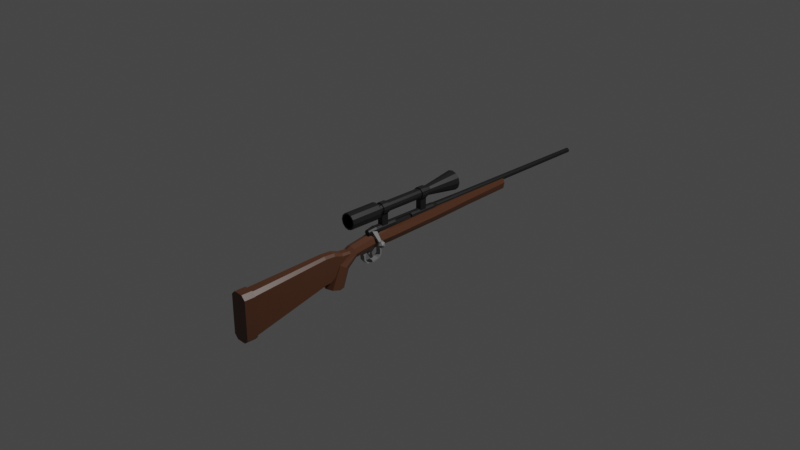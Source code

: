 # Source: SniperRifle_01.blend  (saved by Blender 2.90.8; exported with 4.5.12 LTS)
import bpy
from mathutils import Matrix  # noqa: F401  (used for matrix-valued properties, if any)

bpy.ops.wm.read_factory_settings(use_empty=True)
scene = bpy.context.scene
scene.name = 'Scene'

# ---- collections
col_collection = bpy.data.collections.new('Collection'); scene.collection.children.link(col_collection)

# ---- materials (node trees are filled in below, after node groups)
mat_brown_sniper01 = bpy.data.materials.new('Brown_Sniper01')
mat_brown_sniper01.alpha_threshold = 0.0
mat_brown_sniper01.use_transparent_shadow = False
mat_brown_sniper01.line_color = (0.0, 0.0, 0.0, 1.0)
mat_black_sniper01 = bpy.data.materials.new('Black_sniper01')
mat_black_sniper01.use_transparent_shadow = False
mat_gray_sniper_01 = bpy.data.materials.new('Gray_Sniper_01')
mat_gray_sniper_01.use_transparent_shadow = False
mat_white_sniper01 = bpy.data.materials.new('White_Sniper01')
mat_white_sniper01.use_transparent_shadow = False

# ---- material node trees
mat_brown_sniper01.use_nodes = True; mat_brown_sniper01.node_tree.nodes.clear()
_N = mat_brown_sniper01.node_tree.nodes; _L = mat_brown_sniper01.node_tree.links
n0 = _N.new('ShaderNodeOutputMaterial'); n0.name = 'Material Output'; n0.location = (300, 300)
n1 = _N.new('ShaderNodeBsdfPrincipled'); n1.name = 'Principled BSDF'; n1.location = (10, 300)
n1.distribution = 'GGX'
n1.subsurface_method = 'BURLEY'
n1.inputs[0].default_value = (0.1221, 0.04817, 0.02416, 1.0)
n1.inputs[2].default_value = 0.4
n1.inputs[3].default_value = 1.45
n1.inputs[27].default_value = (0.0, 0.0, 0.0, 1.0)
n1.inputs[28].default_value = 1.0
_L.new(n1.outputs[0], n0.inputs[0])
n0.is_active_output = True
mat_black_sniper01.use_nodes = True; mat_black_sniper01.node_tree.nodes.clear()
_N = mat_black_sniper01.node_tree.nodes; _L = mat_black_sniper01.node_tree.links
n0 = _N.new('ShaderNodeBsdfPrincipled'); n0.name = 'Principled BSDF'; n0.location = (10, 300)
n0.distribution = 'GGX'
n0.subsurface_method = 'BURLEY'
n0.inputs[0].default_value = (0.0137, 0.0137, 0.0137, 1.0)
n0.inputs[3].default_value = 1.45
n0.inputs[27].default_value = (0.0, 0.0, 0.0, 1.0)
n0.inputs[28].default_value = 1.0
n1 = _N.new('ShaderNodeOutputMaterial'); n1.name = 'Material Output'; n1.location = (300, 300)
_L.new(n0.outputs[0], n1.inputs[0])
n1.is_active_output = True
mat_gray_sniper_01.use_nodes = True; mat_gray_sniper_01.node_tree.nodes.clear()
_N = mat_gray_sniper_01.node_tree.nodes; _L = mat_gray_sniper_01.node_tree.links
n0 = _N.new('ShaderNodeBsdfPrincipled'); n0.name = 'Principled BSDF'; n0.location = (10, 300)
n0.distribution = 'GGX'
n0.subsurface_method = 'BURLEY'
n0.inputs[0].default_value = (0.2705, 0.2705, 0.2705, 1.0)
n0.inputs[3].default_value = 1.45
n0.inputs[27].default_value = (0.0, 0.0, 0.0, 1.0)
n0.inputs[28].default_value = 1.0
n1 = _N.new('ShaderNodeOutputMaterial'); n1.name = 'Material Output'; n1.location = (300, 300)
_L.new(n0.outputs[0], n1.inputs[0])
n1.is_active_output = True
mat_white_sniper01.use_nodes = True; mat_white_sniper01.node_tree.nodes.clear()
_N = mat_white_sniper01.node_tree.nodes; _L = mat_white_sniper01.node_tree.links
n0 = _N.new('ShaderNodeBsdfPrincipled'); n0.name = 'Principled BSDF'; n0.location = (10, 300)
n0.distribution = 'GGX'
n0.subsurface_method = 'BURLEY'
n0.inputs[0].default_value = (1.0, 1.0, 1.0, 1.0)
n0.inputs[3].default_value = 1.45
n0.inputs[27].default_value = (0.0, 0.0, 0.0, 1.0)
n0.inputs[28].default_value = 1.0
n1 = _N.new('ShaderNodeOutputMaterial'); n1.name = 'Material Output'; n1.location = (300, 300)
_L.new(n0.outputs[0], n1.inputs[0])
n1.is_active_output = True

# ---- world
world_world = bpy.data.worlds.new('World'); scene.world = world_world
world_world.use_nodes = True; world_world.node_tree.nodes.clear()
_N = world_world.node_tree.nodes; _L = world_world.node_tree.links
n0 = _N.new('ShaderNodeOutputWorld'); n0.name = 'World Output'; n0.location = (300, 300)
n1 = _N.new('ShaderNodeBackground'); n1.name = 'Background'; n1.location = (10, 300)
n1.inputs[0].default_value = (0.05088, 0.05088, 0.05088, 1.0)
_L.new(n1.outputs[0], n0.inputs[0])
n0.is_active_output = True
world_world.color = (0.05088, 0.05088, 0.05088)
world_world.use_sun_shadow = False
world_world.sun_shadow_jitter_overblur = 0.0

# ---- cameras
cam_camera = bpy.data.cameras.new('Camera')
cam_camera.clip_end = 100.0
cam_camera.ortho_scale = 7.314

# ---- lights
light_light = bpy.data.lights.new('Light', 'POINT')
light_light.transmission_factor = 0.0
light_light.energy = 1000.0
light_light.shadow_soft_size = 0.1
light_light.shadow_maximum_resolution = 0.006
light_light.use_absolute_resolution = True

# ---- meshes
me_cube = bpy.data.meshes.new('Cube')
me_cube.from_pydata([(0.04776, -2.001, -0.08125), (0.09186, -2.001, -0.1253), (0.04776, -2.001, -0.5958), (0.09186, -2.001, -0.5517), (-0.05962, -2.001, -0.08125), (-0.1037, -2.001, -0.1253), (-0.05962, -2.001, -0.5958), (-0.1037, -2.001, -0.5517), (0.0422, -1.881, -0.09466), (0.07844, -1.881, -0.1309), (0.0422, -1.881, -0.5823), (0.07844, -1.881, -0.5461), (-0.05407, -1.881, -0.09466), (-0.09031, -1.881, -0.1309), (-0.05407, -1.881, -0.5823), (-0.09031, -1.881, -0.5461), (-0.05962, -1.881, -0.5958), (0.04776, -1.881, -0.5958), (0.09186, -1.881, -0.5517), (0.09186, -1.881, -0.1253), (0.04776, -1.881, -0.08125), (-0.05962, -1.881, -0.08125), (-0.1037, -1.881, -0.1253), (-0.1037, -1.881, -0.5517), (-0.03813, -1.011, -0.3826), (0.02627, -1.011, -0.3826), (0.05051, -1.011, -0.3583), (0.05051, -1.011, -0.08058), (0.02627, -1.011, -0.05634), (-0.03813, -1.011, -0.05634), (-0.06237, -1.011, -0.08058), (-0.06237, -1.011, -0.3583), (-0.03813, -0.9653, -0.3817), (0.02627, -0.9653, -0.3817), (0.05051, -0.9596, -0.3581), (0.05051, -0.8943, -0.08813), (0.02627, -0.8886, -0.06457), (-0.03813, -0.8886, -0.06457), (-0.06237, -0.8943, -0.08813), (-0.06237, -0.9596, -0.3581), (-0.03813, -0.9156, -0.335), (0.02627, -0.9156, -0.335), (0.05051, -0.898, -0.3184), (0.05051, -0.6959, -0.1279), (0.02627, -0.6782, -0.1112), (-0.03813, -0.6782, -0.1112), (-0.06237, -0.6959, -0.1279), (-0.06237, -0.898, -0.3184), (-0.06237, -0.9288, -0.3382), (-0.06237, -0.7951, -0.122), (-0.03813, -0.7834, -0.1019), (0.02627, -0.7834, -0.1019), (0.05051, -0.7951, -0.122), (0.05051, -0.9288, -0.3382), (0.02627, -0.9405, -0.3583), (-0.03813, -0.9405, -0.3583), (-0.005932, -0.7767, -0.4617), (-0.005932, -0.7094, -0.2888), (0.06664, -0.8065, -0.458), (0.05657, -0.7312, -0.2749), (0.0967, -0.8786, -0.4491), (0.08247, -0.784, -0.2414), (0.06664, -0.9506, -0.4401), (0.05657, -0.8368, -0.2079), (-0.005932, -0.9804, -0.4364), (-0.005932, -0.8586, -0.194), (-0.0785, -0.9506, -0.4401), (-0.06844, -0.8368, -0.2079), (-0.1086, -0.8786, -0.4491), (-0.09433, -0.784, -0.2414), (-0.0785, -0.8065, -0.458), (-0.06844, -0.7312, -0.2749), (-0.005932, -0.6149, -0.2164), (0.04519, -0.6206, -0.196), (0.06636, -0.6344, -0.1468), (0.04519, -0.6482, -0.09753), (-0.005932, -0.6539, -0.07714), (-0.05705, -0.6482, -0.09753), (-0.07823, -0.6344, -0.1468), (-0.05705, -0.6206, -0.196), (-0.005932, -0.4155, -0.196), (0.04948, -0.4166, -0.1731), (0.07244, -0.4192, -0.1178), (0.04948, -0.4218, -0.0624), (-0.005932, -0.4229, -0.03947), (-0.06135, -0.4218, -0.0624), (-0.0843, -0.4192, -0.1178), (-0.06135, -0.4166, -0.1731), (-0.07867, -0.1648, -0.1665), (-0.1088, -0.1683, -0.09944), (-0.07867, -0.1717, -0.02679), (-0.005932, -0.1732, -0.02809), (0.0668, -0.1717, -0.02679), (0.09693, -0.1683, -0.09944), (0.0668, -0.1648, -0.1665), (-0.005932, -0.1634, -0.1816), (-0.05672, 0.9587, -0.1417), (-0.07775, 0.9563, -0.07197), (-0.05672, 0.9539, -0.01259), (-0.005932, 0.9529, -0.01546), (0.04485, 0.9539, -0.01259), (0.06589, 0.9563, -0.07197), (0.04485, 0.9587, -0.1417), (-0.005932, 0.9598, -0.1522), (-0.04653, 1.541, -0.1292), (-0.06335, 1.539, -0.05731), (-0.04653, 1.537, -0.0132), (-0.005932, 1.536, -0.0155), (0.03467, 1.537, -0.0132), (0.05149, 1.539, -0.05731), (0.03467, 1.541, -0.1292), (-0.005932, 1.542, -0.1376), (-0.06769, 0.5266, -0.01221), (-0.09327, 0.5296, -0.0857), (0.05583, 0.5325, -0.1541), (0.08141, 0.5296, -0.0857), (-0.005932, 0.5254, -0.0157), (-0.005932, 0.5337, -0.1669), (-0.06769, 0.5325, -0.1541), (0.05583, 0.5266, -0.01221), (0.006184, 0.1484, 0.01276), (0.004091, 0.1233, 0.01733), (0.006184, -0.0746, 0.01276), (0.004091, -0.0495, 0.01733), (0.02269, -0.0495, -0.02325), (0.02059, -0.0746, -0.01869), (0.02059, 0.1484, -0.01869), (0.02269, 0.1233, -0.02325), (-0.005932, -0.3302, 0.02904), (-0.005932, -0.4298, 0.01641), (0.01665, -0.3302, 0.02299), (0.01033, -0.4298, 0.01205), (0.03318, -0.3302, 0.006465), (0.02223, -0.4298, 0.0001477), (0.03923, -0.3302, -0.01611), (0.02659, -0.4298, -0.01611), (0.03318, -0.3302, -0.03869), (0.02223, -0.4298, -0.03237), (0.01665, -0.3302, -0.05522), (0.01033, -0.4298, -0.04428), (-0.005932, -0.3302, -0.06127), (-0.005932, -0.4298, -0.04864), (-0.02851, -0.3302, -0.05522), (-0.02219, -0.4298, -0.04428), (-0.04504, -0.3302, -0.03869), (-0.0341, -0.4298, -0.03237), (-0.05109, -0.3302, -0.01611), (-0.03845, -0.4298, -0.01611), (-0.04504, -0.3302, 0.006465), (-0.0341, -0.4298, 0.0001477), (-0.02851, -0.3302, 0.02299), (-0.02219, -0.4298, 0.01205), (-0.005932, -0.3323, 0.03262), (0.01843, -0.3323, 0.02609), (0.03627, -0.3323, 0.008251), (0.0428, -0.3323, -0.01611), (0.03627, -0.3323, -0.04048), (0.01843, -0.3323, -0.05831), (-0.005932, -0.3323, -0.06484), (-0.0303, -0.3323, -0.05831), (-0.04813, -0.3323, -0.04048), (-0.05466, -0.3323, -0.01611), (-0.04813, -0.3323, 0.008251), (-0.0303, -0.3323, 0.02609), (-0.005932, 2.688, 0.002753), (0.003501, 2.688, 0.0002256), (0.01041, 2.688, -0.00668), (0.01293, 2.688, -0.01611), (0.01041, 2.688, -0.02555), (0.003501, 2.688, -0.03245), (-0.005932, 2.688, -0.03498), (-0.01537, 2.688, -0.03245), (-0.02227, 2.688, -0.02555), (-0.0248, 2.688, -0.01611), (-0.02227, 2.688, -0.00668), (-0.01537, 2.688, 0.0002255), (-0.005932, 2.688, 0.01074), (0.007496, 2.688, 0.007146), (0.01733, 2.688, -0.002685), (0.02093, 2.688, -0.01611), (0.01733, 2.688, -0.02954), (0.007496, 2.688, -0.03937), (-0.005932, 2.688, -0.04297), (-0.01936, 2.688, -0.03937), (-0.02919, 2.688, -0.02954), (-0.03279, 2.688, -0.01611), (-0.02919, 2.688, -0.002685), (-0.01936, 2.688, 0.007146), (-0.005932, 2.675, 0.002753), (0.003501, 2.675, 0.0002256), (0.01041, 2.675, -0.00668), (0.01293, 2.675, -0.01611), (0.01041, 2.675, -0.02555), (0.003501, 2.675, -0.03245), (-0.005932, 2.675, -0.03498), (-0.01537, 2.675, -0.03245), (-0.02227, 2.675, -0.02555), (-0.0248, 2.675, -0.01611), (-0.02227, 2.675, -0.00668), (-0.01537, 2.675, 0.0002255), (-0.03994, 0.5219, -0.01611), (-0.03538, 0.5219, -0.03312), (-0.005932, 0.5219, -0.05012), (0.01107, 0.5219, -0.04556), (0.02807, 0.5219, -0.01611), (0.02352, 0.5219, 0.0008882), (-0.03538, 0.5219, 0.0008882), (-0.02293, 0.5219, -0.04556), (0.02352, 0.5219, -0.03312), (-0.02293, 0.5219, 0.01333), (0.01107, 0.5219, 0.01333), (-0.005932, 0.5219, 0.01789), (-0.04323, 0.466, -0.03765), (0.0156, 0.466, -0.05341), (0.03136, 0.466, 0.00542), (-0.005932, 0.466, 0.02695), (-0.049, 0.466, -0.01611), (-0.005932, 0.466, -0.05918), (0.03713, 0.466, -0.01611), (-0.04323, 0.466, 0.00542), (-0.02747, 0.466, -0.05341), (0.03136, 0.466, -0.03765), (-0.02747, 0.466, 0.02118), (0.0156, 0.466, 0.02118), (0.0372, -0.0746, -0.01107), (0.01975, -0.0746, 0.01898), (0.03259, -0.0746, 0.00613), (0.03846, -0.0495, -0.01602), (0.01628, -0.05202, 0.02236), (0.01551, -0.0495, 0.02256), (0.038, 0.1233, -0.01624), (0.03827, 0.03455, -0.01611), (0.01488, 0.1233, 0.02228), (0.0192, 0.1484, 0.01873), (0.01605, 0.1272, 0.02195), (0.03209, 0.1484, 0.005837), (0.03668, 0.1484, -0.01131), (0.03803, 0.1238, -0.01611), (0.018, -0.3927, -0.03038), (0.01302, -0.3927, 0.0174), (0.018, -0.3341, -0.03038), (0.01302, -0.3341, 0.0174), (0.1351, -0.378, -0.1292), (0.1329, -0.378, -0.1077), (0.1351, -0.3488, -0.1292), (0.1329, -0.3488, -0.1077), (0.1335, -0.3223, -0.1139), (0.163, -0.345, -0.1326), (0.1268, -0.345, -0.1498), (0.09997, -0.345, -0.1174), (0.1195, -0.345, -0.08019), (0.1585, -0.345, -0.08956), (0.1476, -0.3818, -0.1476), (0.1086, -0.3818, -0.1383), (0.1041, -0.3818, -0.09523), (0.1403, -0.3818, -0.07802), (0.1671, -0.3818, -0.1104), (0.1335, -0.4046, -0.1139), (-0.005932, -0.3164, 0.2817), (-0.005932, -0.6773, 0.2817), (0.03848, -0.3164, 0.2698), (0.03848, -0.6773, 0.2698), (0.07099, -0.3164, 0.2373), (0.07099, -0.6773, 0.2373), (0.08289, -0.3164, 0.1929), (0.08289, -0.6773, 0.1929), (0.07099, -0.3164, 0.1485), (0.07099, -0.6773, 0.1485), (0.03848, -0.3164, 0.116), (0.03848, -0.6773, 0.116), (-0.005932, -0.3164, 0.1041), (-0.005932, -0.6773, 0.1041), (-0.05034, -0.3164, 0.116), (-0.05034, -0.6773, 0.116), (-0.08285, -0.3164, 0.1485), (-0.08285, -0.6773, 0.1485), (-0.09475, -0.3164, 0.1929), (-0.09475, -0.6773, 0.1929), (-0.08285, -0.3164, 0.2373), (-0.08285, -0.6773, 0.2373), (-0.05034, -0.3164, 0.2698), (-0.05034, -0.6773, 0.2698), (-0.005932, -0.2859, 0.2475), (0.02135, -0.2859, 0.2402), (0.04132, -0.2859, 0.2202), (0.04863, -0.2859, 0.1929), (0.04132, -0.2859, 0.1656), (0.02135, -0.2859, 0.1457), (-0.005932, -0.2859, 0.1383), (-0.03321, -0.2859, 0.1457), (-0.05318, -0.2859, 0.1656), (-0.06049, -0.2859, 0.1929), (-0.05318, -0.2859, 0.2202), (-0.03321, -0.2859, 0.2402), (-0.005932, 0.401, 0.2475), (0.02135, 0.401, 0.2402), (0.04132, 0.401, 0.2202), (0.04863, 0.401, 0.1929), (0.04132, 0.401, 0.1656), (0.02135, 0.401, 0.1457), (-0.005932, 0.401, 0.1383), (-0.03321, 0.401, 0.1457), (-0.05318, 0.401, 0.1656), (-0.06049, 0.401, 0.1929), (-0.05318, 0.401, 0.2202), (-0.03321, 0.401, 0.2402), (-0.005932, 0.7673, 0.3005), (0.04787, 0.7673, 0.2861), (0.08726, 0.7673, 0.2467), (0.1017, 0.7673, 0.1929), (0.08726, 0.7673, 0.1391), (0.04787, 0.7673, 0.09971), (-0.005932, 0.7673, 0.08529), (-0.05974, 0.7673, 0.09971), (-0.09913, 0.7673, 0.1391), (-0.1135, 0.7673, 0.1929), (-0.09913, 0.7673, 0.2467), (-0.05974, 0.7673, 0.2861), (-0.005932, -0.3215, 0.2694), (-0.005932, -0.6773, 0.2684), (0.03233, -0.3215, 0.2592), (0.03182, -0.6773, 0.2583), (0.06034, -0.3215, 0.2312), (0.05945, -0.6773, 0.2307), (0.0706, -0.3215, 0.1929), (0.06957, -0.6773, 0.1929), (0.06034, -0.3215, 0.1546), (0.05945, -0.6773, 0.1552), (0.03233, -0.3215, 0.1266), (0.03182, -0.6773, 0.1275), (-0.005932, -0.3215, 0.1164), (-0.005932, -0.6773, 0.1174), (-0.0442, -0.3215, 0.1266), (-0.04368, -0.6773, 0.1275), (-0.07221, -0.3215, 0.1546), (-0.07132, -0.6773, 0.1552), (-0.08246, -0.3215, 0.1929), (-0.08143, -0.6773, 0.1929), (-0.07221, -0.3215, 0.2312), (-0.07132, -0.6773, 0.2307), (-0.0442, -0.3215, 0.2592), (-0.04368, -0.6773, 0.2583), (-0.005932, -0.2917, 0.2355), (0.01536, -0.2917, 0.2298), (0.03094, -0.2917, 0.2142), (0.03664, -0.2917, 0.1929), (0.03094, -0.2917, 0.1716), (0.01536, -0.2917, 0.156), (-0.005932, -0.2917, 0.1503), (-0.02722, -0.2917, 0.156), (-0.0428, -0.2917, 0.1716), (-0.04851, -0.2917, 0.1929), (-0.0428, -0.2917, 0.2142), (-0.02722, -0.2917, 0.2298), (-0.005932, 0.402, 0.2342), (0.0147, 0.402, 0.2287), (0.02981, 0.402, 0.2135), (0.03534, 0.402, 0.1929), (0.02981, 0.402, 0.1723), (0.0147, 0.402, 0.1572), (-0.005932, 0.402, 0.1516), (-0.02657, 0.402, 0.1572), (-0.04168, 0.402, 0.1723), (-0.04721, 0.402, 0.1929), (-0.04168, 0.402, 0.2135), (-0.02657, 0.402, 0.2287), (-0.005932, 0.7692, 0.2873), (0.04128, 0.7692, 0.2747), (0.07585, 0.7692, 0.2401), (0.0885, 0.7692, 0.1929), (0.07585, 0.7692, 0.1457), (0.04128, 0.7692, 0.1111), (-0.005932, 0.7692, 0.09848), (-0.05315, 0.7692, 0.1111), (-0.08771, 0.7692, 0.1457), (-0.1004, 0.7692, 0.1929), (-0.08771, 0.7692, 0.2401), (-0.05315, 0.7692, 0.2747), (-0.00643, 0.1484, 0.004307), (-0.008523, 0.1233, 0.008875), (-0.00643, -0.0746, 0.004307), (-0.008523, -0.0495, 0.008875), (0.01007, -0.0495, -0.03171), (0.007982, -0.0746, -0.02714), (0.007982, 0.1484, -0.02714), (0.01007, 0.1233, -0.03171), (-0.005932, -0.1779, 0.236), (-0.005932, -0.2547, 0.236), (0.01563, -0.1779, 0.2303), (0.01563, -0.2547, 0.2303), (0.03141, -0.1779, 0.2145), (0.03141, -0.2547, 0.2145), (0.03719, -0.1779, 0.1929), (0.03719, -0.2547, 0.1929), (0.03141, -0.1779, 0.1713), (0.03141, -0.2547, 0.1713), (0.01563, -0.1779, 0.1556), (0.01563, -0.2547, 0.1556), (-0.005932, -0.1779, 0.1498), (-0.005932, -0.2547, 0.1498), (-0.02749, -0.1779, 0.1556), (-0.02749, -0.2547, 0.1556), (-0.04328, -0.1779, 0.1713), (-0.04328, -0.2547, 0.1713), (-0.04906, -0.1779, 0.1929), (-0.04906, -0.2547, 0.1929), (-0.04328, -0.1779, 0.2145), (-0.04328, -0.2547, 0.2145), (-0.02749, -0.1779, 0.2303), (-0.02749, -0.2547, 0.2303), (-0.03899, -0.2547, 0.1356), (0.02713, -0.2547, 0.005981), (0.02713, -0.1779, 0.005981), (-0.005932, -0.1779, -0.002877), (-0.005932, -0.2547, -0.002877), (-0.03899, -0.1779, 0.005981), (-0.03899, -0.2547, 0.005981), (-0.005932, -0.1779, 0.259), (0.02713, -0.1779, 0.2502), (0.02713, -0.2547, 0.2502), (-0.005932, -0.2547, 0.259), (0.05133, -0.1779, 0.226), (0.05133, -0.2547, 0.226), (0.06018, -0.1779, 0.1929), (0.06018, -0.2547, 0.1929), (0.05133, -0.1779, 0.1598), (0.05133, -0.2547, 0.1598), (0.02713, -0.1779, 0.1356), (0.02713, -0.2547, 0.1356), (-0.005932, -0.1779, 0.1268), (-0.005932, -0.2547, 0.1268), (-0.03899, -0.1779, 0.1356), (-0.06319, -0.1779, 0.1598), (-0.06319, -0.2547, 0.1598), (-0.07205, -0.1779, 0.1929), (-0.07205, -0.2547, 0.1929), (-0.06319, -0.1779, 0.226), (-0.06319, -0.2547, 0.226), (-0.03899, -0.1779, 0.2502), (-0.03899, -0.2547, 0.2502), (-0.005932, 0.3521, 0.236), (-0.005932, 0.2753, 0.236), (0.01563, 0.3521, 0.2303), (0.01563, 0.2753, 0.2303), (0.03141, 0.3521, 0.2145), (0.03141, 0.2753, 0.2145), (0.03719, 0.3521, 0.1929), (0.03719, 0.2753, 0.1929), (0.03141, 0.3521, 0.1713), (0.03141, 0.2753, 0.1713), (0.01563, 0.3521, 0.1556), (0.01563, 0.2753, 0.1556), (-0.005932, 0.3521, 0.1498), (-0.005932, 0.2753, 0.1498), (-0.02749, 0.3521, 0.1556), (-0.02749, 0.2753, 0.1556), (-0.04328, 0.3521, 0.1713), (-0.04328, 0.2753, 0.1713), (-0.04906, 0.3521, 0.1929), (-0.04906, 0.2753, 0.1929), (-0.04328, 0.3521, 0.2145), (-0.04328, 0.2753, 0.2145), (-0.02749, 0.3521, 0.2303), (-0.02749, 0.2753, 0.2303), (0.02713, 0.2753, 0.1356), (0.02713, 0.3521, 0.1356), (-0.005932, 0.3521, 0.1268), (-0.005932, 0.2753, 0.1268), (-0.03899, 0.3521, 0.1356), (0.02713, 0.2753, 0.005981), (0.02713, 0.3521, 0.005981), (-0.005932, 0.3521, -0.002877), (-0.005932, 0.2753, -0.002877), (-0.03899, 0.3521, 0.005981), (-0.03899, 0.2753, 0.005981), (-0.005932, 0.3521, 0.259), (0.02713, 0.3521, 0.2502), (0.02713, 0.2753, 0.2502), (-0.005932, 0.2753, 0.259), (0.05133, 0.3521, 0.226), (0.05133, 0.2753, 0.226), (0.06018, 0.3521, 0.1929), (0.06018, 0.2753, 0.1929), (0.05133, 0.3521, 0.1598), (0.05133, 0.2753, 0.1598), (-0.03899, 0.2753, 0.1356), (-0.06319, 0.3521, 0.1598), (-0.06319, 0.2753, 0.1598), (-0.07205, 0.3521, 0.1929), (-0.07205, 0.2753, 0.1929), (-0.06319, 0.3521, 0.226), (-0.06319, 0.2753, 0.226), (-0.03899, 0.3521, 0.2502), (-0.03899, 0.2753, 0.2502), (0.0232, -0.2641, -0.2378), (0.0232, -0.2705, -0.3042), (0.0232, -0.3688, -0.3514), (0.0232, -0.496, -0.2947), (0.0232, -0.5007, -0.2423), (0.02339, -0.5223, -0.1921), (-0.03507, -0.4559, -0.3407), (0.0232, -0.231, -0.1766), (0.0232, -0.2853, -0.2378), (0.0232, -0.2856, -0.2934), (0.0232, -0.3688, -0.3361), (0.0232, -0.4783, -0.2894), (0.0232, -0.4794, -0.2423), (0.02269, -0.4489, -0.19), (-0.03507, -0.447, -0.3304), (0.0232, -0.3161, -0.1777), (-0.03507, -0.2853, -0.2378), (-0.03507, -0.2856, -0.2934), (-0.03507, -0.3688, -0.3361), (-0.03507, -0.4783, -0.2894), (-0.03507, -0.4794, -0.2423), (-0.03525, -0.4493, -0.1866), (0.0232, -0.4559, -0.3407), (-0.03507, -0.3161, -0.1777), (-0.03507, -0.2641, -0.2378), (-0.03507, -0.2705, -0.3042), (-0.03507, -0.3688, -0.3514), (-0.03507, -0.496, -0.2947), (-0.03507, -0.5007, -0.2423), (-0.03455, -0.5228, -0.1887), (0.0232, -0.447, -0.3304), (-0.03507, -0.231, -0.1766), (0.0232, -0.3127, -0.3206), (0.0232, -0.3052, -0.3337), (-0.03507, -0.3127, -0.3206), (-0.03507, -0.3052, -0.3337), (-0.02315, -0.4306, -0.2407), (-0.02698, -0.4148, -0.1716), (-0.02315, -0.39, -0.2407), (-0.02698, -0.323, -0.1716), (0.01129, -0.4306, -0.2407), (0.01511, -0.4148, -0.1716), (0.01129, -0.39, -0.2407), (0.01511, -0.323, -0.1716), (-0.01769, -0.3867, -0.3108), (-0.01769, -0.3667, -0.3001), (0.005829, -0.3867, -0.3108), (0.005829, -0.3667, -0.3001)], [], [(2, 3, 1, 0, 4, 5, 7, 6), (15, 31, 24, 14), (6, 16, 17, 2), (7, 23, 16, 6), (4, 21, 22, 5), (1, 19, 20, 0), (2, 17, 18, 3), (5, 22, 23, 7), (0, 20, 21, 4), (3, 18, 19, 1), (10, 17, 16, 14), (11, 18, 17, 10), (9, 19, 18, 11), (8, 20, 19, 9), (12, 21, 20, 8), (13, 22, 21, 12), (15, 23, 22, 13), (14, 16, 23, 15), (28, 36, 37, 29), (12, 29, 30, 13), (9, 27, 28, 8), (10, 25, 26, 11), (13, 30, 31, 15), (8, 28, 29, 12), (11, 26, 27, 9), (14, 24, 25, 10), (49, 46, 47, 48), (26, 34, 35, 27), (24, 32, 33, 25), (31, 39, 32, 24), (29, 37, 38, 30), (27, 35, 36, 28), (25, 33, 34, 26), (30, 38, 39, 31), (41, 40, 47, 46, 45, 44, 43, 42), (51, 44, 45, 50), (53, 42, 43, 52), (55, 40, 41, 54), (48, 47, 40, 55), (50, 45, 46, 49), (52, 43, 44, 51), (54, 41, 42, 53), (33, 54, 53, 34), (35, 52, 51, 36), (37, 50, 49, 38), (39, 48, 55, 32), (32, 55, 54, 33), (34, 53, 52, 35), (36, 51, 50, 37), (38, 49, 48, 39), (56, 57, 59, 58), (58, 59, 61, 60), (60, 61, 63, 62), (62, 63, 65, 64), (64, 65, 67, 66), (66, 67, 69, 68), (69, 67, 77, 78), (68, 69, 71, 70), (70, 71, 57, 56), (56, 58, 60, 62, 64, 66, 68, 70), (77, 76, 84, 85), (65, 63, 75, 76), (71, 69, 78, 79), (61, 59, 73, 74), (67, 65, 76, 77), (57, 71, 79, 72), (59, 57, 72, 73), (63, 61, 74, 75), (84, 83, 92, 91), (75, 74, 82, 83), (73, 72, 80, 81), (72, 79, 87, 80), (78, 77, 85, 86), (76, 75, 83, 84), (74, 73, 81, 82), (79, 78, 86, 87), (80, 87, 88, 95), (87, 86, 89, 88), (83, 82, 93, 92), (86, 85, 90, 89), (82, 81, 94, 93), (85, 84, 91, 90), (113, 112, 98, 97), (81, 80, 95, 94), (115, 114, 102, 101), (112, 116, 99, 98), (114, 117, 103, 102), (117, 118, 96, 103), (116, 119, 100, 99), (119, 115, 101, 100), (118, 113, 97, 96), (97, 98, 106, 105), (101, 102, 110, 109), (100, 101, 109, 108), (96, 97, 105, 104), (102, 103, 111, 110), (103, 96, 104, 111), (99, 100, 108, 107), (98, 99, 107, 106), (104, 105, 106, 107, 108, 109, 110, 111), (88, 89, 113, 118), (92, 93, 115, 119), (91, 92, 119, 116), (95, 88, 118, 117), (94, 95, 117, 114), (90, 91, 116, 112), (93, 94, 114, 115), (89, 90, 112, 113), (125, 124, 127, 126, 120, 121, 123, 122), (152, 129, 131, 153), (153, 131, 133, 154), (154, 133, 135, 155), (155, 135, 137, 156), (156, 137, 139, 157), (157, 139, 141, 158), (158, 141, 143, 159), (159, 143, 145, 160), (160, 145, 147, 161), (161, 147, 149, 162), (131, 129, 151, 149, 147, 145, 143, 141, 139, 137, 135, 133), (162, 149, 151, 163), (163, 151, 129, 152), (201, 200, 185, 184), (130, 128, 152, 153), (132, 130, 153, 154), (134, 132, 154, 155), (136, 134, 155, 156), (138, 136, 156, 157), (140, 138, 157, 158), (142, 140, 158, 159), (144, 142, 159, 160), (146, 144, 160, 161), (148, 146, 161, 162), (150, 148, 162, 163), (128, 150, 163, 152), (170, 171, 195, 194), (203, 202, 182, 181), (205, 204, 179, 178), (200, 206, 186, 185), (202, 207, 183, 182), (204, 208, 180, 179), (206, 209, 187, 186), (211, 210, 177, 176), (207, 201, 184, 183), (208, 203, 181, 180), (209, 211, 176, 187), (210, 205, 178, 177), (165, 164, 176, 177), (166, 165, 177, 178), (167, 166, 178, 179), (168, 167, 179, 180), (169, 168, 180, 181), (170, 169, 181, 182), (171, 170, 182, 183), (172, 171, 183, 184), (173, 172, 184, 185), (174, 173, 185, 186), (175, 174, 186, 187), (164, 175, 187, 176), (188, 189, 190, 191, 192, 193, 194, 195, 196, 197, 198, 199), (167, 168, 192, 191), (174, 175, 199, 198), (164, 165, 189, 188), (171, 172, 196, 195), (168, 169, 193, 192), (175, 164, 188, 199), (165, 166, 190, 189), (172, 173, 197, 196), (169, 170, 194, 193), (166, 167, 191, 190), (173, 174, 198, 197), (223, 214, 205, 210), (222, 215, 211, 209), (221, 213, 203, 208), (220, 212, 201, 207), (215, 223, 210, 211), (219, 222, 209, 206), (218, 221, 208, 204), (217, 220, 207, 202), (216, 219, 206, 200), (214, 218, 204, 205), (213, 217, 202, 203), (212, 216, 200, 201), (144, 146, 216, 212), (138, 140, 217, 213), (132, 134, 231, 227, 224, 226), (146, 148, 219, 216), (140, 142, 220, 217), (134, 136, 221, 218, 237, 230, 231), (148, 150, 222, 219), (128, 130, 228, 229, 232, 234, 223, 215), (142, 144, 212, 220), (136, 138, 213, 221), (150, 128, 215, 222), (130, 132, 226, 225, 228), (225, 122, 125, 224, 226), (227, 124, 127, 230, 231), (230, 127, 126, 236, 237), (232, 121, 123, 229), (229, 123, 122, 225, 228), (235, 236, 237, 218, 214), (236, 126, 120, 233, 235), (233, 120, 121, 232, 234), (224, 125, 124, 227), (234, 233, 235, 214, 223), (238, 239, 241, 240), (240, 241, 245, 244), (244, 245, 243, 242), (242, 243, 239, 238), (240, 244, 242, 238), (245, 241, 239, 243), (246, 247, 248), (247, 246, 251), (246, 248, 249), (246, 249, 250), (246, 250, 251), (247, 251, 256), (248, 247, 252), (249, 248, 253), (250, 249, 254), (251, 250, 255), (247, 256, 252), (248, 252, 253), (249, 253, 254), (250, 254, 255), (251, 255, 256), (252, 256, 257), (253, 252, 257), (254, 253, 257), (255, 254, 257), (256, 255, 257), (258, 259, 261, 260), (260, 261, 263, 262), (262, 263, 265, 264), (264, 265, 267, 266), (266, 267, 269, 268), (268, 269, 271, 270), (270, 271, 273, 272), (272, 273, 275, 274), (274, 275, 277, 276), (276, 277, 279, 278), (278, 279, 281, 280), (280, 281, 259, 258), (262, 264, 285, 284), (287, 288, 300, 299), (278, 280, 293, 292), (260, 262, 284, 283), (276, 278, 292, 291), (274, 276, 291, 290), (272, 274, 290, 289), (270, 272, 289, 288), (268, 270, 288, 287), (266, 268, 287, 286), (264, 266, 286, 285), (280, 258, 282, 293), (258, 260, 283, 282), (299, 300, 312, 311), (284, 285, 297, 296), (291, 292, 304, 303), (288, 289, 301, 300), (285, 286, 298, 297), (292, 293, 305, 304), (282, 283, 295, 294), (289, 290, 302, 301), (286, 287, 299, 298), (293, 282, 294, 305), (283, 284, 296, 295), (290, 291, 303, 302), (296, 297, 309, 308), (303, 304, 316, 315), (300, 301, 313, 312), (297, 298, 310, 309), (304, 305, 317, 316), (294, 295, 307, 306), (301, 302, 314, 313), (298, 299, 311, 310), (305, 294, 306, 317), (295, 296, 308, 307), (302, 303, 315, 314), (318, 320, 321, 319), (320, 322, 323, 321), (322, 324, 325, 323), (324, 326, 327, 325), (326, 328, 329, 327), (328, 330, 331, 329), (330, 332, 333, 331), (332, 334, 335, 333), (334, 336, 337, 335), (336, 338, 339, 337), (338, 340, 341, 339), (340, 318, 319, 341), (322, 344, 345, 324), (347, 359, 360, 348), (338, 352, 353, 340), (320, 343, 344, 322), (336, 351, 352, 338), (334, 350, 351, 336), (332, 349, 350, 334), (330, 348, 349, 332), (328, 347, 348, 330), (326, 346, 347, 328), (324, 345, 346, 326), (340, 353, 342, 318), (318, 342, 343, 320), (359, 371, 372, 360), (344, 356, 357, 345), (351, 363, 364, 352), (348, 360, 361, 349), (345, 357, 358, 346), (352, 364, 365, 353), (342, 354, 355, 343), (349, 361, 362, 350), (346, 358, 359, 347), (353, 365, 354, 342), (343, 355, 356, 344), (350, 362, 363, 351), (356, 368, 369, 357), (363, 375, 376, 364), (360, 372, 373, 361), (357, 369, 370, 358), (364, 376, 377, 365), (354, 366, 367, 355), (361, 373, 374, 362), (358, 370, 371, 359), (365, 377, 366, 354), (355, 367, 368, 356), (362, 374, 375, 363), (261, 259, 319, 321), (263, 261, 321, 323), (265, 263, 323, 325), (267, 265, 325, 327), (269, 267, 327, 329), (271, 269, 329, 331), (273, 271, 331, 333), (275, 273, 333, 335), (277, 275, 335, 337), (279, 277, 337, 339), (281, 279, 339, 341), (259, 281, 341, 319), (306, 307, 367, 366), (307, 308, 368, 367), (308, 309, 369, 368), (309, 310, 370, 369), (310, 311, 371, 370), (311, 312, 372, 371), (312, 313, 373, 372), (313, 314, 374, 373), (314, 315, 375, 374), (315, 316, 376, 375), (316, 317, 377, 376), (317, 306, 366, 377), (383, 380, 381, 379, 378, 384, 385, 382), (417, 420, 419, 418), (418, 419, 422, 421), (421, 422, 424, 423), (423, 424, 426, 425), (425, 426, 428, 427), (431, 410, 433, 432), (432, 433, 435, 434), (434, 435, 437, 436), (436, 437, 439, 438), (438, 439, 420, 417), (410, 431, 415, 416), (429, 427, 412, 413), (412, 411, 414, 413), (413, 414, 416, 415), (431, 429, 413, 415), (428, 430, 414, 411), (427, 428, 411, 412), (430, 410, 416, 414), (388, 386, 417, 418), (387, 389, 419, 420), (390, 388, 418, 421), (389, 391, 422, 419), (392, 390, 421, 423), (391, 393, 424, 422), (394, 392, 423, 425), (393, 395, 426, 424), (396, 394, 425, 427), (395, 397, 428, 426), (398, 396, 427, 429), (397, 399, 430, 428), (400, 398, 429, 431), (399, 401, 410, 430), (402, 400, 431, 432), (401, 403, 433, 410), (404, 402, 432, 434), (403, 405, 435, 433), (406, 404, 434, 436), (405, 407, 437, 435), (408, 406, 436, 438), (407, 409, 439, 437), (386, 408, 438, 417), (409, 387, 420, 439), (475, 478, 477, 476), (476, 477, 480, 479), (479, 480, 482, 481), (481, 482, 484, 483), (483, 484, 464, 465), (468, 485, 487, 486), (486, 487, 489, 488), (488, 489, 491, 490), (490, 491, 493, 492), (492, 493, 478, 475), (485, 468, 473, 474), (466, 465, 470, 471), (470, 469, 472, 471), (471, 472, 474, 473), (468, 466, 471, 473), (464, 467, 472, 469), (465, 464, 469, 470), (467, 485, 474, 472), (442, 440, 475, 476), (441, 443, 477, 478), (444, 442, 476, 479), (443, 445, 480, 477), (446, 444, 479, 481), (445, 447, 482, 480), (448, 446, 481, 483), (447, 449, 484, 482), (450, 448, 483, 465), (449, 451, 464, 484), (452, 450, 465, 466), (451, 453, 467, 464), (454, 452, 466, 468), (453, 455, 485, 467), (456, 454, 468, 486), (455, 457, 487, 485), (458, 456, 486, 488), (457, 459, 489, 487), (460, 458, 488, 490), (459, 461, 491, 489), (462, 460, 490, 492), (461, 463, 493, 491), (440, 462, 492, 475), (463, 441, 478, 493), (508, 513, 505, 524), (503, 495, 494, 502), (526, 527, 495, 503), (524, 516, 496, 504), (506, 498, 497, 505), (507, 499, 498, 506), (495, 527, 529, 519), (511, 528, 526, 503), (502, 494, 501, 509), (528, 512, 504, 526), (511, 510, 518, 519), (528, 511, 519, 529), (508, 512, 520, 500), (514, 513, 521, 522), (515, 514, 522, 523), (513, 508, 500, 521), (496, 516, 500, 520), (510, 517, 525, 518), (494, 495, 519, 518), (501, 494, 518, 525), (512, 528, 529, 520), (497, 498, 522, 521), (527, 496, 520, 529), (504, 496, 527, 526), (498, 499, 523, 522), (516, 497, 521, 500), (513, 514, 506, 505), (514, 515, 507, 506), (505, 497, 516, 524), (512, 508, 524, 504), (517, 510, 502, 509), (510, 511, 503, 502), (530, 531, 533, 532), (532, 533, 537, 536), (536, 537, 535, 534), (534, 535, 531, 530), (532, 536, 541, 539), (537, 533, 531, 535), (539, 541, 540, 538), (530, 532, 539, 538), (536, 534, 540, 541), (534, 530, 538, 540)])
me_cube.polygons.foreach_set('material_index', [0, 0, 0, 0, 0, 0, 0, 0, 0, 0, 0, 0, 0, 0, 0, 0, 0, 0, 0, 0, 0, 0, 0, 0, 0, 0, 0, 0, 0, 0, 0, 0, 0, 0, 0, 0, 0, 0, 0, 0, 0, 0, 0, 0, 0, 0, 0, 0, 0, 0, 0, 0, 0, 0, 0, 0, 0, 0, 0, 0, 0, 0, 0, 0, 0, 0, 0, 0, 0, 0, 0, 0, 0, 0, 0, 0, 0, 0, 0, 0, 0, 0, 0, 0, 0, 0, 0, 0, 0, 0, 0, 0, 0, 0, 0, 0, 0, 0, 0, 0, 0, 0, 0, 0, 0, 0, 0, 0, 1, 1, 1, 1, 1, 1, 1, 1, 1, 1, 1, 1, 1, 1, 1, 1, 1, 1, 1, 1, 1, 1, 1, 1, 1, 1, 1, 1, 1, 1, 1, 1, 1, 1, 1, 1, 1, 1, 1, 1, 1, 1, 1, 1, 1, 1, 1, 1, 1, 1, 1, 1, 1, 1, 1, 1, 1, 1, 1, 1, 1, 1, 1, 1, 1, 1, 1, 1, 1, 1, 1, 1, 1, 1, 1, 1, 1, 1, 1, 1, 1, 1, 1, 1, 1, 1, 1, 1, 1, 1, 1, 1, 1, 1, 1, 1, 1, 2, 2, 2, 2, 2, 2, 2, 2, 2, 2, 2, 2, 2, 2, 2, 2, 2, 2, 2, 2, 2, 2, 2, 2, 2, 2, 1, 1, 1, 1, 1, 1, 1, 1, 1, 1, 1, 1, 1, 1, 1, 1, 1, 1, 1, 1, 1, 1, 1, 1, 1, 1, 1, 1, 1, 1, 1, 1, 1, 1, 1, 1, 1, 1, 1, 1, 1, 1, 1, 1, 1, 1, 1, 1, 1, 1, 1, 1, 1, 1, 1, 1, 1, 1, 1, 1, 1, 1, 1, 1, 1, 1, 1, 1, 1, 1, 1, 1, 1, 1, 1, 1, 1, 1, 1, 1, 1, 1, 1, 1, 1, 1, 1, 1, 1, 1, 1, 1, 1, 1, 1, 1, 1, 1, 1, 1, 1, 1, 1, 1, 1, 1, 1, 1, 1, 1, 1, 1, 1, 1, 1, 1, 1, 1, 1, 1, 3, 1, 1, 1, 1, 1, 1, 1, 1, 1, 1, 1, 1, 1, 1, 1, 1, 1, 1, 1, 1, 1, 1, 1, 1, 1, 1, 1, 1, 1, 1, 1, 1, 1, 1, 1, 1, 1, 1, 1, 1, 1, 1, 1, 1, 1, 1, 1, 1, 1, 1, 1, 1, 1, 1, 1, 1, 1, 1, 1, 1, 1, 1, 1, 1, 1, 1, 1, 1, 1, 1, 1, 1, 1, 1, 1, 1, 1, 1, 1, 1, 1, 1, 1, 1, 2, 2, 2, 2, 2, 2, 2, 2, 2, 2, 2, 2, 2, 2, 2, 2, 2, 2, 2, 2, 2, 2, 2, 2, 2, 2, 2, 2, 2, 2, 2, 2, 2, 2, 2, 2, 2, 2, 2, 2, 2, 2])
_uv = me_cube.uv_layers.new(name='UVMap')
_uv.uv.foreach_set('vector', [0.375, 0.8064, 0.3964, 0.75, 0.6036, 0.75, 0.625, 0.8064, 0.625, 0.9436, 0.6036, 1.0, 0.3964, 1.0, 0.375, 0.9436, 0.3991, 0.9829, 0.3991, 0.9829, 0.3815, 0.9365, 0.3815, 0.9365, 0.375, 0.9436, 0.375, 0.9436, 0.375, 0.8064, 0.375, 0.8064, 0.3964, 1.0, 0.3964, 1.0, 0.375, 0.9436, 0.375, 0.9436, 0.625, 0.9436, 0.625, 0.9436, 0.6036, 1.0, 0.6036, 1.0, 0.6036, 0.75, 0.6036, 0.75, 0.625, 0.8064, 0.625, 0.8064, 0.375, 0.8064, 0.375, 0.8064, 0.3964, 0.75, 0.3964, 0.75, 0.6036, 1.0, 0.6036, 1.0, 0.3964, 1.0, 0.3964, 1.0, 0.625, 0.8064, 0.625, 0.8064, 0.625, 0.9436, 0.625, 0.9436, 0.3964, 0.75, 0.3964, 0.75, 0.6036, 0.75, 0.6036, 0.75, 0.3815, 0.8135, 0.375, 0.8064, 0.375, 0.9436, 0.3815, 0.9365, 0.3991, 0.7671, 0.3964, 0.75, 0.375, 0.8064, 0.3815, 0.8135, 0.6009, 0.7671, 0.6036, 0.75, 0.3964, 0.75, 0.3991, 0.7671, 0.6185, 0.8135, 0.625, 0.8064, 0.6036, 0.75, 0.6009, 0.7671, 0.6185, 0.9365, 0.625, 0.9436, 0.625, 0.8064, 0.6185, 0.8135, 0.6009, 0.9829, 0.6036, 1.0, 0.625, 0.9436, 0.6185, 0.9365, 0.3991, 0.9829, 0.3964, 1.0, 0.6036, 1.0, 0.6009, 0.9829, 0.3815, 0.9365, 0.375, 0.9436, 0.3964, 1.0, 0.3991, 0.9829, 0.6185, 0.8135, 0.6185, 0.8135, 0.6185, 0.9365, 0.6185, 0.9365, 0.6185, 0.9365, 0.6185, 0.9365, 0.6009, 0.9829, 0.6009, 0.9829, 0.6009, 0.7671, 0.6009, 0.7671, 0.6185, 0.8135, 0.6185, 0.8135, 0.3815, 0.8135, 0.3815, 0.8135, 0.3991, 0.7671, 0.3991, 0.7671, 0.6009, 0.9829, 0.6009, 0.9829, 0.3991, 0.9829, 0.3991, 0.9829, 0.6185, 0.8135, 0.6185, 0.8135, 0.6185, 0.9365, 0.6185, 0.9365, 0.3991, 0.7671, 0.3991, 0.7671, 0.6009, 0.7671, 0.6009, 0.7671, 0.3815, 0.9365, 0.3815, 0.9365, 0.3815, 0.8135, 0.3815, 0.8135, 0.6009, 0.9829, 0.6009, 0.9829, 0.3991, 0.9829, 0.3991, 0.9829, 0.3991, 0.7671, 0.3991, 0.7671, 0.6009, 0.7671, 0.6009, 0.7671, 0.3815, 0.9365, 0.3815, 0.9365, 0.3815, 0.8135, 0.3815, 0.8135, 0.3991, 0.9829, 0.3991, 0.9829, 0.3815, 0.9365, 0.3815, 0.9365, 0.6185, 0.9365, 0.6185, 0.9365, 0.6009, 0.9829, 0.6009, 0.9829, 0.6009, 0.7671, 0.6009, 0.7671, 0.6185, 0.8135, 0.6185, 0.8135, 0.3815, 0.8135, 0.3815, 0.8135, 0.3991, 0.7671, 0.3991, 0.7671, 0.6009, 0.9829, 0.6009, 0.9829, 0.3991, 0.9829, 0.3991, 0.9829, 0.3815, 0.8135, 0.3815, 0.9365, 0.3991, 0.9829, 0.6009, 0.9829, 0.6185, 0.9365, 0.6185, 0.8135, 0.6009, 0.7671, 0.3991, 0.7671, 0.6185, 0.8135, 0.6185, 0.8135, 0.6185, 0.9365, 0.6185, 0.9365, 0.3991, 0.7671, 0.3991, 0.7671, 0.6009, 0.7671, 0.6009, 0.7671, 0.3815, 0.9365, 0.3815, 0.9365, 0.3815, 0.8135, 0.3815, 0.8135, 0.3991, 0.9829, 0.3991, 0.9829, 0.3815, 0.9365, 0.3815, 0.9365, 0.6185, 0.9365, 0.6185, 0.9365, 0.6009, 0.9829, 0.6009, 0.9829, 0.6009, 0.7671, 0.6009, 0.7671, 0.6185, 0.8135, 0.6185, 0.8135, 0.3815, 0.8135, 0.3815, 0.8135, 0.3991, 0.7671, 0.3991, 0.7671, 0.3815, 0.8135, 0.3815, 0.8135, 0.3991, 0.7671, 0.3991, 0.7671, 0.6009, 0.7671, 0.6009, 0.7671, 0.6185, 0.8135, 0.6185, 0.8135, 0.6185, 0.9365, 0.6185, 0.9365, 0.6009, 0.9829, 0.6009, 0.9829, 0.3991, 0.9829, 0.3991, 0.9829, 0.3815, 0.9365, 0.3815, 0.9365, 0.3815, 0.9365, 0.3815, 0.9365, 0.3815, 0.8135, 0.3815, 0.8135, 0.3991, 0.7671, 0.3991, 0.7671, 0.6009, 0.7671, 0.6009, 0.7671, 0.6185, 0.8135, 0.6185, 0.8135, 0.6185, 0.9365, 0.6185, 0.9365, 0.6009, 0.9829, 0.6009, 0.9829, 0.3991, 0.9829, 0.3991, 0.9829, 1.0, 0.5, 1.0, 1.0, 0.875, 1.0, 0.875, 0.5, 0.875, 0.5, 0.875, 1.0, 0.75, 1.0, 0.75, 0.5, 0.75, 0.5, 0.75, 1.0, 0.625, 1.0, 0.625, 0.5, 0.625, 0.5, 0.625, 1.0, 0.5, 1.0, 0.5, 0.5, 0.5, 0.5, 0.5, 1.0, 0.375, 1.0, 0.375, 0.5, 0.375, 0.5, 0.375, 1.0, 0.25, 1.0, 0.25, 0.5, 0.25, 1.0, 0.375, 1.0, 0.375, 1.0, 0.25, 1.0, 0.25, 0.5, 0.25, 1.0, 0.125, 1.0, 0.125, 0.5, 0.125, 0.5, 0.125, 1.0, 0.0, 1.0, 0.0, 0.5, 0.75, 0.49, 0.9197, 0.4197, 0.99, 0.25, 0.9197, 0.08029, 0.75, 0.01, 0.5803, 0.08029, 0.51, 0.25, 0.5803, 0.4197, 0.375, 1.0, 0.5, 1.0, 0.5, 1.0, 0.375, 1.0, 0.5, 1.0, 0.625, 1.0, 0.625, 1.0, 0.5, 1.0, 0.125, 1.0, 0.25, 1.0, 0.25, 1.0, 0.125, 1.0, 0.75, 1.0, 0.875, 1.0, 0.875, 1.0, 0.75, 1.0, 0.375, 1.0, 0.5, 1.0, 0.5, 1.0, 0.375, 1.0, 0.0, 1.0, 0.125, 1.0, 0.125, 1.0, 0.0, 1.0, 0.875, 1.0, 1.0, 1.0, 1.0, 1.0, 0.875, 1.0, 0.625, 1.0, 0.75, 1.0, 0.75, 1.0, 0.625, 1.0, 0.5, 1.0, 0.625, 1.0, 0.625, 1.0, 0.5, 1.0, 0.625, 1.0, 0.75, 1.0, 0.75, 1.0, 0.625, 1.0, 0.875, 1.0, 1.0, 1.0, 1.0, 1.0, 0.875, 1.0, 0.0, 1.0, 0.125, 1.0, 0.125, 1.0, 0.0, 1.0, 0.25, 1.0, 0.375, 1.0, 0.375, 1.0, 0.25, 1.0, 0.5, 1.0, 0.625, 1.0, 0.625, 1.0, 0.5, 1.0, 0.75, 1.0, 0.875, 1.0, 0.875, 1.0, 0.75, 1.0, 0.125, 1.0, 0.25, 1.0, 0.25, 1.0, 0.125, 1.0, 0.0, 1.0, 0.125, 1.0, 0.125, 1.0, 0.0, 1.0, 0.125, 1.0, 0.25, 1.0, 0.25, 1.0, 0.125, 1.0, 0.625, 1.0, 0.75, 1.0, 0.75, 1.0, 0.625, 1.0, 0.25, 1.0, 0.375, 1.0, 0.375, 1.0, 0.25, 1.0, 0.75, 1.0, 0.875, 1.0, 0.875, 1.0, 0.75, 1.0, 0.375, 1.0, 0.5, 1.0, 0.5, 1.0, 0.375, 1.0, 0.25, 1.0, 0.375, 1.0, 0.375, 1.0, 0.25, 1.0, 0.875, 1.0, 1.0, 1.0, 1.0, 1.0, 0.875, 1.0, 0.75, 1.0, 0.875, 1.0, 0.875, 1.0, 0.75, 1.0, 0.375, 1.0, 0.5, 1.0, 0.5, 1.0, 0.375, 1.0, 0.875, 1.0, 1.0, 1.0, 1.0, 1.0, 0.875, 1.0, 0.0, 1.0, 0.125, 1.0, 0.125, 1.0, 0.0, 1.0, 0.5, 1.0, 0.625, 1.0, 0.625, 1.0, 0.5, 1.0, 0.625, 1.0, 0.75, 1.0, 0.75, 1.0, 0.625, 1.0, 0.125, 1.0, 0.25, 1.0, 0.25, 1.0, 0.125, 1.0, 0.25, 1.0, 0.375, 1.0, 0.375, 1.0, 0.25, 1.0, 0.75, 1.0, 0.875, 1.0, 0.875, 1.0, 0.75, 1.0, 0.625, 1.0, 0.75, 1.0, 0.75, 1.0, 0.625, 1.0, 0.125, 1.0, 0.25, 1.0, 0.25, 1.0, 0.125, 1.0, 0.875, 1.0, 1.0, 1.0, 1.0, 1.0, 0.875, 1.0, 0.0, 1.0, 0.125, 1.0, 0.125, 1.0, 0.0, 1.0, 0.5, 1.0, 0.625, 1.0, 0.625, 1.0, 0.5, 1.0, 0.375, 1.0, 0.5, 1.0, 0.5, 1.0, 0.375, 1.0, 0.125, 1.0, 0.25, 1.0, 0.375, 1.0, 0.5, 1.0, 0.625, 1.0, 0.75, 1.0, 0.875, 1.0, 0.0, 1.0, 0.125, 1.0, 0.25, 1.0, 0.25, 1.0, 0.125, 1.0, 0.625, 1.0, 0.75, 1.0, 0.75, 1.0, 0.625, 1.0, 0.5, 1.0, 0.625, 1.0, 0.625, 1.0, 0.5, 1.0, 0.0, 1.0, 0.125, 1.0, 0.125, 1.0, 0.0, 1.0, 0.875, 1.0, 1.0, 1.0, 1.0, 1.0, 0.875, 1.0, 0.375, 1.0, 0.5, 1.0, 0.5, 1.0, 0.375, 1.0, 0.75, 1.0, 0.875, 1.0, 0.875, 1.0, 0.75, 1.0, 0.25, 1.0, 0.375, 1.0, 0.375, 1.0, 0.25, 1.0, 0.0, 0.1125, 0.1125, 0.0, 0.8875, 0.0, 1.0, 0.1125, 1.0, 0.8875, 0.8875, 1.0, 0.1125, 1.0, 0.0, 0.8875, 1.0, 0.5, 1.0, 1.0, 0.9167, 1.0, 0.9167, 0.5, 0.9167, 0.5, 0.9167, 1.0, 0.8333, 1.0, 0.8333, 0.5, 0.8333, 0.5, 0.8333, 1.0, 0.75, 1.0, 0.75, 0.5, 0.75, 0.5, 0.75, 1.0, 0.6667, 1.0, 0.6667, 0.5, 0.6667, 0.5, 0.6667, 1.0, 0.5833, 1.0, 0.5833, 0.5, 0.5833, 0.5, 0.5833, 1.0, 0.5, 1.0, 0.5, 0.5, 0.5, 0.5, 0.5, 1.0, 0.4167, 1.0, 0.4167, 0.5, 0.4167, 0.5, 0.4167, 1.0, 0.3333, 1.0, 0.3333, 0.5, 0.3333, 0.5, 0.3333, 1.0, 0.25, 1.0, 0.25, 0.5, 0.25, 0.5, 0.25, 1.0, 0.1667, 1.0, 0.1667, 0.5, 0.37, 0.4578, 0.25, 0.49, 0.13, 0.4578, 0.04215, 0.37, 0.01, 0.25, 0.04215, 0.13, 0.13, 0.04215, 0.25, 0.01, 0.37, 0.04215, 0.4578, 0.13, 0.49, 0.25, 0.4578, 0.37, 0.1667, 0.5, 0.1667, 1.0, 0.08333, 1.0, 0.08333, 0.5, 0.08333, 0.5, 0.08333, 1.0, 7.451e-08, 1.0, 7.451e-08, 0.5, 0.5658, 0.1436, 0.5372, 0.25, 0.5372, 0.25, 0.5658, 0.1436, 0.8564, 0.4342, 0.75, 0.4628, 0.75, 0.49, 0.87, 0.4578, 0.9342, 0.3564, 0.8564, 0.4342, 0.87, 0.4578, 0.9578, 0.37, 0.9628, 0.25, 0.9342, 0.3564, 0.9578, 0.37, 0.99, 0.25, 0.9342, 0.1436, 0.9628, 0.25, 0.99, 0.25, 0.9578, 0.13, 0.8564, 0.06575, 0.9342, 0.1436, 0.9578, 0.13, 0.87, 0.04215, 0.75, 0.03725, 0.8564, 0.06575, 0.87, 0.04215, 0.75, 0.01, 0.6436, 0.06575, 0.75, 0.03725, 0.75, 0.01, 0.63, 0.04215, 0.5658, 0.1436, 0.6436, 0.06575, 0.63, 0.04215, 0.5422, 0.13, 0.5372, 0.25, 0.5658, 0.1436, 0.5422, 0.13, 0.51, 0.25, 0.5658, 0.3564, 0.5372, 0.25, 0.51, 0.25, 0.5422, 0.37, 0.6436, 0.4342, 0.5658, 0.3564, 0.5422, 0.37, 0.63, 0.4578, 0.75, 0.4628, 0.6436, 0.4342, 0.63, 0.4578, 0.75, 0.49, 0.75, 0.1005, 0.6753, 0.1206, 0.6753, 0.1206, 0.75, 0.1005, 0.8564, 0.06575, 0.75, 0.03725, 0.75, 0.03725, 0.8564, 0.06575, 0.9342, 0.3564, 0.9628, 0.25, 0.9628, 0.25, 0.9342, 0.3564, 0.5372, 0.25, 0.5658, 0.3564, 0.5658, 0.3564, 0.5372, 0.25, 0.75, 0.03725, 0.6436, 0.06575, 0.6436, 0.06575, 0.75, 0.03725, 0.9628, 0.25, 0.9342, 0.1436, 0.9342, 0.1436, 0.9628, 0.25, 0.5658, 0.3564, 0.6436, 0.4342, 0.6436, 0.4342, 0.5658, 0.3564, 0.75, 0.4628, 0.8564, 0.4342, 0.8564, 0.4342, 0.75, 0.4628, 0.6436, 0.06575, 0.5658, 0.1436, 0.5658, 0.1436, 0.6436, 0.06575, 0.9342, 0.1436, 0.8564, 0.06575, 0.8564, 0.06575, 0.9342, 0.1436, 0.6436, 0.4342, 0.75, 0.4628, 0.75, 0.4628, 0.6436, 0.4342, 0.8564, 0.4342, 0.9342, 0.3564, 0.9342, 0.3564, 0.8564, 0.4342, 0.8247, 0.3794, 0.75, 0.3995, 0.75, 0.4628, 0.8564, 0.4342, 0.8794, 0.3247, 0.8247, 0.3794, 0.8564, 0.4342, 0.9342, 0.3564, 0.8995, 0.25, 0.8794, 0.3247, 0.9342, 0.3564, 0.9628, 0.25, 0.8794, 0.1753, 0.8995, 0.25, 0.9628, 0.25, 0.9342, 0.1436, 0.8247, 0.1206, 0.8794, 0.1753, 0.9342, 0.1436, 0.8564, 0.06575, 0.75, 0.1005, 0.8247, 0.1206, 0.8564, 0.06575, 0.75, 0.03725, 0.6753, 0.1206, 0.75, 0.1005, 0.75, 0.03725, 0.6436, 0.06575, 0.6206, 0.1753, 0.6753, 0.1206, 0.6436, 0.06575, 0.5658, 0.1436, 0.6005, 0.25, 0.6206, 0.1753, 0.5658, 0.1436, 0.5372, 0.25, 0.6206, 0.3247, 0.6005, 0.25, 0.5372, 0.25, 0.5658, 0.3564, 0.6753, 0.3794, 0.6206, 0.3247, 0.5658, 0.3564, 0.6436, 0.4342, 0.75, 0.3995, 0.6753, 0.3794, 0.6436, 0.4342, 0.75, 0.4628, 0.75, 0.3995, 0.8247, 0.3794, 0.8794, 0.3247, 0.8995, 0.25, 0.8794, 0.1753, 0.8247, 0.1206, 0.75, 0.1005, 0.6753, 0.1206, 0.6206, 0.1753, 0.6005, 0.25, 0.6206, 0.3247, 0.6753, 0.3794, 0.8995, 0.25, 0.8794, 0.1753, 0.8794, 0.1753, 0.8995, 0.25, 0.6206, 0.3247, 0.6753, 0.3794, 0.6753, 0.3794, 0.6206, 0.3247, 0.75, 0.3995, 0.8247, 0.3794, 0.8247, 0.3794, 0.75, 0.3995, 0.6753, 0.1206, 0.6206, 0.1753, 0.6206, 0.1753, 0.6753, 0.1206, 0.8794, 0.1753, 0.8247, 0.1206, 0.8247, 0.1206, 0.8794, 0.1753, 0.6753, 0.3794, 0.75, 0.3995, 0.75, 0.3995, 0.6753, 0.3794, 0.8247, 0.3794, 0.8794, 0.3247, 0.8794, 0.3247, 0.8247, 0.3794, 0.6206, 0.1753, 0.6005, 0.25, 0.6005, 0.25, 0.6206, 0.1753, 0.8247, 0.1206, 0.75, 0.1005, 0.75, 0.1005, 0.8247, 0.1206, 0.8794, 0.3247, 0.8995, 0.25, 0.8995, 0.25, 0.8794, 0.3247, 0.6005, 0.25, 0.6206, 0.3247, 0.6206, 0.3247, 0.6005, 0.25, 0.8564, 0.4342, 0.9342, 0.3564, 0.9342, 0.3564, 0.8564, 0.4342, 0.6436, 0.4342, 0.75, 0.4628, 0.75, 0.4628, 0.6436, 0.4342, 0.9342, 0.1436, 0.8564, 0.06575, 0.8564, 0.06575, 0.9342, 0.1436, 0.6436, 0.06575, 0.5658, 0.1436, 0.5658, 0.1436, 0.6436, 0.06575, 0.75, 0.4628, 0.8564, 0.4342, 0.8564, 0.4342, 0.75, 0.4628, 0.5658, 0.3564, 0.6436, 0.4342, 0.6436, 0.4342, 0.5658, 0.3564, 0.9628, 0.25, 0.9342, 0.1436, 0.9342, 0.1436, 0.9628, 0.25, 0.75, 0.03725, 0.6436, 0.06575, 0.6436, 0.06575, 0.75, 0.03725, 0.5372, 0.25, 0.5658, 0.3564, 0.5658, 0.3564, 0.5372, 0.25, 0.9342, 0.3564, 0.9628, 0.25, 0.9628, 0.25, 0.9342, 0.3564, 0.8564, 0.06575, 0.75, 0.03725, 0.75, 0.03725, 0.8564, 0.06575, 0.5658, 0.1436, 0.5372, 0.25, 0.5372, 0.25, 0.5658, 0.1436, 0.5658, 0.1436, 0.5372, 0.25, 0.5372, 0.25, 0.5658, 0.1436, 0.8564, 0.06575, 0.75, 0.03725, 0.75, 0.03725, 0.8564, 0.06575, 0.9342, 0.3564, 0.9628, 0.25, 0.9628, 0.25, 0.9626, 0.2504, 0.9563, 0.2741, 0.9342, 0.3564, 0.5372, 0.25, 0.5658, 0.3564, 0.5658, 0.3564, 0.5372, 0.25, 0.75, 0.03725, 0.6436, 0.06575, 0.6436, 0.06575, 0.75, 0.03725, 0.9628, 0.25, 0.9342, 0.1436, 0.9342, 0.1436, 0.9628, 0.25, 0.9628, 0.25, 0.9626, 0.2494, 0.9628, 0.25, 0.5658, 0.3564, 0.6436, 0.4342, 0.6436, 0.4342, 0.5658, 0.3564, 0.75, 0.4628, 0.8564, 0.4342, 0.8564, 0.4342, 0.8527, 0.4352, 0.8507, 0.4358, 0.8564, 0.4342, 0.8564, 0.4342, 0.75, 0.4628, 0.6436, 0.06575, 0.5658, 0.1436, 0.5658, 0.1436, 0.6436, 0.06575, 0.9342, 0.1436, 0.8564, 0.06575, 0.8564, 0.06575, 0.9342, 0.1436, 0.6436, 0.4342, 0.75, 0.4628, 0.75, 0.4628, 0.6436, 0.4342, 0.8564, 0.4342, 0.9342, 0.3564, 0.9342, 0.3564, 0.8728, 0.4178, 0.8564, 0.4342, 0.0, 0.8875, 0.0, 0.8875, 0.0, 0.1125, 0.0, 0.1125, 0.0, 0.5059, 0.1125, 0.0, 0.1125, 0.0, 0.8875, 0.0, 0.8875, 0.0, 0.4894, 0.0, 0.8875, 0.0, 0.8875, 0.0, 1.0, 0.1125, 1.0, 0.1125, 0.8896, 0.002187, 0.8875, 1.0, 0.8875, 1.0, 0.1125, 1.0, 0.1125, 1.0, 0.1125, 1.0, 0.1125, 1.0, 0.0, 0.8875, 0.0, 0.8875, 0.1013, 0.9887, 0.9342, 0.3564, 0.9565, 0.2733, 0.9628, 0.25, 0.9628, 0.25, 0.9342, 0.3564, 1.0, 0.1125, 1.0, 0.1125, 1.0, 0.8875, 1.0, 0.8875, 1.0, 0.5047, 1.0, 0.8875, 1.0, 0.8875, 0.8875, 1.0, 0.8875, 1.0, 0.9048, 0.9826, 0.0, 0.1125, 0.0, 0.1125, 0.1125, 0.0, 0.1125, 0.0, 0.8564, 0.4342, 0.8718, 0.4188, 0.9342, 0.3564, 0.9342, 0.3564, 0.8564, 0.4342, 0.375, 0.0, 0.625, 0.0, 0.625, 0.25, 0.375, 0.25, 0.375, 0.25, 0.625, 0.25, 0.625, 0.5, 0.375, 0.5, 0.375, 0.5, 0.625, 0.5, 0.625, 0.75, 0.375, 0.75, 0.375, 0.75, 0.625, 0.75, 0.625, 1.0, 0.375, 1.0, 0.125, 0.5, 0.375, 0.5, 0.375, 0.75, 0.125, 0.75, 0.625, 0.5, 0.875, 0.5, 0.875, 0.75, 0.625, 0.75, 0.8182, 0.0, 0.7273, 0.1575, 0.9091, 0.1575, 0.7273, 0.1575, 0.6364, 0.0, 0.5455, 0.1575, 0.09091, 0.0, 0.0, 0.1575, 0.1818, 0.1575, 0.2727, 0.0, 0.1818, 0.1575, 0.3636, 0.1575, 0.4545, 0.0, 0.3636, 0.1575, 0.5455, 0.1575, 0.7273, 0.1575, 0.5455, 0.1575, 0.6364, 0.3149, 0.9091, 0.1575, 0.7273, 0.1575, 0.8182, 0.3149, 0.1818, 0.1575, 0.0, 0.1575, 0.09091, 0.3149, 0.3636, 0.1575, 0.1818, 0.1575, 0.2727, 0.3149, 0.5455, 0.1575, 0.3636, 0.1575, 0.4545, 0.3149, 0.7273, 0.1575, 0.6364, 0.3149, 0.8182, 0.3149, 0.9091, 0.1575, 0.8182, 0.3149, 1.0, 0.3149, 0.1818, 0.1575, 0.09091, 0.3149, 0.2727, 0.3149, 0.3636, 0.1575, 0.2727, 0.3149, 0.4545, 0.3149, 0.5455, 0.1575, 0.4545, 0.3149, 0.6364, 0.3149, 0.8182, 0.3149, 0.6364, 0.3149, 0.7273, 0.4724, 1.0, 0.3149, 0.8182, 0.3149, 0.9091, 0.4724, 0.2727, 0.3149, 0.09091, 0.3149, 0.1818, 0.4724, 0.4545, 0.3149, 0.2727, 0.3149, 0.3636, 0.4724, 0.6364, 0.3149, 0.4545, 0.3149, 0.5455, 0.4724, 1.0, 0.5, 1.0, 1.0, 0.9167, 1.0, 0.9167, 0.5, 0.9167, 0.5, 0.9167, 1.0, 0.8333, 1.0, 0.8333, 0.5, 0.8333, 0.5, 0.8333, 1.0, 0.75, 1.0, 0.75, 0.5, 0.75, 0.5, 0.75, 1.0, 0.6667, 1.0, 0.6667, 0.5, 0.6667, 0.5, 0.6667, 1.0, 0.5833, 1.0, 0.5833, 0.5, 0.5833, 0.5, 0.5833, 1.0, 0.5, 1.0, 0.5, 0.5, 0.5, 0.5, 0.5, 1.0, 0.4167, 1.0, 0.4167, 0.5, 0.4167, 0.5, 0.4167, 1.0, 0.3333, 1.0, 0.3333, 0.5, 0.3333, 0.5, 0.3333, 1.0, 0.25, 1.0, 0.25, 0.5, 0.25, 0.5, 0.25, 1.0, 0.1667, 1.0, 0.1667, 0.5, 0.1667, 0.5, 0.1667, 1.0, 0.08333, 1.0, 0.08333, 0.5, 0.08333, 0.5, 0.08333, 1.0, 7.451e-08, 1.0, 7.451e-08, 0.5, 0.8333, 0.5, 0.75, 0.5, 0.75, 0.5, 0.8333, 0.5, 0.5833, 0.5, 0.5, 0.5, 0.5, 0.5, 0.5833, 0.5, 0.1667, 0.5, 0.08333, 0.5, 0.08333, 0.5, 0.1667, 0.5, 0.9167, 0.5, 0.8333, 0.5, 0.8333, 0.5, 0.9167, 0.5, 0.25, 0.5, 0.1667, 0.5, 0.1667, 0.5, 0.25, 0.5, 0.3333, 0.5, 0.25, 0.5, 0.25, 0.5, 0.3333, 0.5, 0.4167, 0.5, 0.3333, 0.5, 0.3333, 0.5, 0.4167, 0.5, 0.5, 0.5, 0.4167, 0.5, 0.4167, 0.5, 0.5, 0.5, 0.5833, 0.5, 0.5, 0.5, 0.5, 0.5, 0.5833, 0.5, 0.6667, 0.5, 0.5833, 0.5, 0.5833, 0.5, 0.6667, 0.5, 0.75, 0.5, 0.6667, 0.5, 0.6667, 0.5, 0.75, 0.5, 0.08333, 0.5, 7.451e-08, 0.5, 7.451e-08, 0.5, 0.08333, 0.5, 1.0, 0.5, 0.9167, 0.5, 0.9167, 0.5, 1.0, 0.5, 0.5833, 0.5, 0.5, 0.5, 0.5, 0.5, 0.5833, 0.5, 0.8333, 0.5, 0.75, 0.5, 0.75, 0.5, 0.8333, 0.5, 0.25, 0.5, 0.1667, 0.5, 0.1667, 0.5, 0.25, 0.5, 0.5, 0.5, 0.4167, 0.5, 0.4167, 0.5, 0.5, 0.5, 0.75, 0.5, 0.6667, 0.5, 0.6667, 0.5, 0.75, 0.5, 0.1667, 0.5, 0.08333, 0.5, 0.08333, 0.5, 0.1667, 0.5, 1.0, 0.5, 0.9167, 0.5, 0.9167, 0.5, 1.0, 0.5, 0.4167, 0.5, 0.3333, 0.5, 0.3333, 0.5, 0.4167, 0.5, 0.6667, 0.5, 0.5833, 0.5, 0.5833, 0.5, 0.6667, 0.5, 0.08333, 0.5, 7.451e-08, 0.5, 7.451e-08, 0.5, 0.08333, 0.5, 0.9167, 0.5, 0.8333, 0.5, 0.8333, 0.5, 0.9167, 0.5, 0.3333, 0.5, 0.25, 0.5, 0.25, 0.5, 0.3333, 0.5, 0.8333, 0.5, 0.75, 0.5, 0.75, 0.5, 0.8333, 0.5, 0.25, 0.5, 0.1667, 0.5, 0.1667, 0.5, 0.25, 0.5, 0.5, 0.5, 0.4167, 0.5, 0.4167, 0.5, 0.5, 0.5, 0.75, 0.5, 0.6667, 0.5, 0.6667, 0.5, 0.75, 0.5, 0.1667, 0.5, 0.08333, 0.5, 0.08333, 0.5, 0.1667, 0.5, 1.0, 0.5, 0.9167, 0.5, 0.9167, 0.5, 1.0, 0.5, 0.4167, 0.5, 0.3333, 0.5, 0.3333, 0.5, 0.4167, 0.5, 0.6667, 0.5, 0.5833, 0.5, 0.5833, 0.5, 0.6667, 0.5, 0.08333, 0.5, 7.451e-08, 0.5, 7.451e-08, 0.5, 0.08333, 0.5, 0.9167, 0.5, 0.8333, 0.5, 0.8333, 0.5, 0.9167, 0.5, 0.3333, 0.5, 0.25, 0.5, 0.25, 0.5, 0.3333, 0.5, 1.0, 0.5, 0.9167, 0.5, 0.9167, 1.0, 1.0, 1.0, 0.9167, 0.5, 0.8333, 0.5, 0.8333, 1.0, 0.9167, 1.0, 0.8333, 0.5, 0.75, 0.5, 0.75, 1.0, 0.8333, 1.0, 0.75, 0.5, 0.6667, 0.5, 0.6667, 1.0, 0.75, 1.0, 0.6667, 0.5, 0.5833, 0.5, 0.5833, 1.0, 0.6667, 1.0, 0.5833, 0.5, 0.5, 0.5, 0.5, 1.0, 0.5833, 1.0, 0.5, 0.5, 0.4167, 0.5, 0.4167, 1.0, 0.5, 1.0, 0.4167, 0.5, 0.3333, 0.5, 0.3333, 1.0, 0.4167, 1.0, 0.3333, 0.5, 0.25, 0.5, 0.25, 1.0, 0.3333, 1.0, 0.25, 0.5, 0.1667, 0.5, 0.1667, 1.0, 0.25, 1.0, 0.1667, 0.5, 0.08333, 0.5, 0.08333, 1.0, 0.1667, 1.0, 0.08333, 0.5, 7.451e-08, 0.5, 7.451e-08, 1.0, 0.08333, 1.0, 0.8333, 0.5, 0.8333, 0.5, 0.75, 0.5, 0.75, 0.5, 0.5833, 0.5, 0.5833, 0.5, 0.5, 0.5, 0.5, 0.5, 0.1667, 0.5, 0.1667, 0.5, 0.08333, 0.5, 0.08333, 0.5, 0.9167, 0.5, 0.9167, 0.5, 0.8333, 0.5, 0.8333, 0.5, 0.25, 0.5, 0.25, 0.5, 0.1667, 0.5, 0.1667, 0.5, 0.3333, 0.5, 0.3333, 0.5, 0.25, 0.5, 0.25, 0.5, 0.4167, 0.5, 0.4167, 0.5, 0.3333, 0.5, 0.3333, 0.5, 0.5, 0.5, 0.5, 0.5, 0.4167, 0.5, 0.4167, 0.5, 0.5833, 0.5, 0.5833, 0.5, 0.5, 0.5, 0.5, 0.5, 0.6667, 0.5, 0.6667, 0.5, 0.5833, 0.5, 0.5833, 0.5, 0.75, 0.5, 0.75, 0.5, 0.6667, 0.5, 0.6667, 0.5, 0.08333, 0.5, 0.08333, 0.5, 7.451e-08, 0.5, 7.451e-08, 0.5, 1.0, 0.5, 1.0, 0.5, 0.9167, 0.5, 0.9167, 0.5, 0.5833, 0.5, 0.5833, 0.5, 0.5, 0.5, 0.5, 0.5, 0.8333, 0.5, 0.8333, 0.5, 0.75, 0.5, 0.75, 0.5, 0.25, 0.5, 0.25, 0.5, 0.1667, 0.5, 0.1667, 0.5, 0.5, 0.5, 0.5, 0.5, 0.4167, 0.5, 0.4167, 0.5, 0.75, 0.5, 0.75, 0.5, 0.6667, 0.5, 0.6667, 0.5, 0.1667, 0.5, 0.1667, 0.5, 0.08333, 0.5, 0.08333, 0.5, 1.0, 0.5, 1.0, 0.5, 0.9167, 0.5, 0.9167, 0.5, 0.4167, 0.5, 0.4167, 0.5, 0.3333, 0.5, 0.3333, 0.5, 0.6667, 0.5, 0.6667, 0.5, 0.5833, 0.5, 0.5833, 0.5, 0.08333, 0.5, 0.08333, 0.5, 7.451e-08, 0.5, 7.451e-08, 0.5, 0.9167, 0.5, 0.9167, 0.5, 0.8333, 0.5, 0.8333, 0.5, 0.3333, 0.5, 0.3333, 0.5, 0.25, 0.5, 0.25, 0.5, 0.8333, 0.5, 0.8333, 0.5, 0.75, 0.5, 0.75, 0.5, 0.25, 0.5, 0.25, 0.5, 0.1667, 0.5, 0.1667, 0.5, 0.5, 0.5, 0.5, 0.5, 0.4167, 0.5, 0.4167, 0.5, 0.75, 0.5, 0.75, 0.5, 0.6667, 0.5, 0.6667, 0.5, 0.1667, 0.5, 0.1667, 0.5, 0.08333, 0.5, 0.08333, 0.5, 1.0, 0.5, 1.0, 0.5, 0.9167, 0.5, 0.9167, 0.5, 0.4167, 0.5, 0.4167, 0.5, 0.3333, 0.5, 0.3333, 0.5, 0.6667, 0.5, 0.6667, 0.5, 0.5833, 0.5, 0.5833, 0.5, 0.08333, 0.5, 0.08333, 0.5, 7.451e-08, 0.5, 7.451e-08, 0.5, 0.9167, 0.5, 0.9167, 0.5, 0.8333, 0.5, 0.8333, 0.5, 0.3333, 0.5, 0.3333, 0.5, 0.25, 0.5, 0.25, 0.5, 0.9167, 1.0, 1.0, 1.0, 1.0, 1.0, 0.9167, 1.0, 0.8333, 1.0, 0.9167, 1.0, 0.9167, 1.0, 0.8333, 1.0, 0.75, 1.0, 0.8333, 1.0, 0.8333, 1.0, 0.75, 1.0, 0.6667, 1.0, 0.75, 1.0, 0.75, 1.0, 0.6667, 1.0, 0.5833, 1.0, 0.6667, 1.0, 0.6667, 1.0, 0.5833, 1.0, 0.5, 1.0, 0.5833, 1.0, 0.5833, 1.0, 0.5, 1.0, 0.4167, 1.0, 0.5, 1.0, 0.5, 1.0, 0.4167, 1.0, 0.3333, 1.0, 0.4167, 1.0, 0.4167, 1.0, 0.3333, 1.0, 0.25, 1.0, 0.3333, 1.0, 0.3333, 1.0, 0.25, 1.0, 0.1667, 1.0, 0.25, 1.0, 0.25, 1.0, 0.1667, 1.0, 0.08333, 1.0, 0.1667, 1.0, 0.1667, 1.0, 0.08333, 1.0, 7.451e-08, 1.0, 0.08333, 1.0, 0.08333, 1.0, 7.451e-08, 1.0, 1.0, 0.5, 0.9167, 0.5, 0.9167, 0.5, 1.0, 0.5, 0.9167, 0.5, 0.8333, 0.5, 0.8333, 0.5, 0.9167, 0.5, 0.8333, 0.5, 0.75, 0.5, 0.75, 0.5, 0.8333, 0.5, 0.75, 0.5, 0.6667, 0.5, 0.6667, 0.5, 0.75, 0.5, 0.6667, 0.5, 0.5833, 0.5, 0.5833, 0.5, 0.6667, 0.5, 0.5833, 0.5, 0.5, 0.5, 0.5, 0.5, 0.5833, 0.5, 0.5, 0.5, 0.4167, 0.5, 0.4167, 0.5, 0.5, 0.5, 0.4167, 0.5, 0.3333, 0.5, 0.3333, 0.5, 0.4167, 0.5, 0.3333, 0.5, 0.25, 0.5, 0.25, 0.5, 0.3333, 0.5, 0.25, 0.5, 0.1667, 0.5, 0.1667, 0.5, 0.25, 0.5, 0.1667, 0.5, 0.08333, 0.5, 0.08333, 0.5, 0.1667, 0.5, 0.08333, 0.5, 7.451e-08, 0.5, 7.451e-08, 0.5, 0.08333, 0.5, 0.0, 0.1125, 0.0, 0.8875, 0.1125, 1.0, 0.8875, 1.0, 1.0, 0.8875, 1.0, 0.1125, 0.8875, 0.0, 0.1125, 0.0, 1.0, 0.5, 1.0, 1.0, 0.9167, 1.0, 0.9167, 0.5, 0.9167, 0.5, 0.9167, 1.0, 0.8333, 1.0, 0.8333, 0.5, 0.8333, 0.5, 0.8333, 1.0, 0.75, 1.0, 0.75, 0.5, 0.75, 0.5, 0.75, 1.0, 0.6667, 1.0, 0.6667, 0.5, 0.6667, 0.5, 0.6667, 1.0, 0.5833, 1.0, 0.5833, 0.5, 0.4167, 0.5, 0.4167, 1.0, 0.3333, 1.0, 0.3333, 0.5, 0.3333, 0.5, 0.3333, 1.0, 0.25, 1.0, 0.25, 0.5, 0.25, 0.5, 0.25, 1.0, 0.1667, 1.0, 0.1667, 0.5, 0.1667, 0.5, 0.1667, 1.0, 0.08333, 1.0, 0.08333, 0.5, 0.08333, 0.5, 0.08333, 1.0, 7.451e-08, 1.0, 7.451e-08, 0.5, 0.4167, 1.0, 0.4167, 0.5, 0.4167, 0.5, 0.4167, 1.0, 0.75, 0.01, 0.87, 0.04215, 0.87, 0.04215, 0.75, 0.01, 0.5833, 0.5, 0.5833, 1.0, 0.5, 1.0, 0.5, 0.5, 0.5, 0.5, 0.5, 1.0, 0.4167, 1.0, 0.4167, 0.5, 0.63, 0.04215, 0.75, 0.01, 0.75, 0.01, 0.63, 0.04215, 0.37, 0.04215, 0.25, 0.01, 0.25, 0.01, 0.37, 0.04215, 0.5833, 0.5, 0.5833, 1.0, 0.5833, 1.0, 0.5833, 0.5, 0.25, 0.01, 0.13, 0.04215, 0.13, 0.04215, 0.25, 0.01, 0.8283, 0.3856, 0.75, 0.4065, 0.75, 0.49, 0.87, 0.4578, 0.25, 0.4065, 0.3283, 0.3856, 0.37, 0.4578, 0.25, 0.49, 0.8856, 0.3283, 0.8283, 0.3856, 0.87, 0.4578, 0.9578, 0.37, 0.3283, 0.3856, 0.3856, 0.3283, 0.4578, 0.37, 0.37, 0.4578, 0.9065, 0.25, 0.8856, 0.3283, 0.9578, 0.37, 0.99, 0.25, 0.3856, 0.3283, 0.4065, 0.25, 0.49, 0.25, 0.4578, 0.37, 0.8856, 0.1717, 0.9065, 0.25, 0.99, 0.25, 0.9578, 0.13, 0.4065, 0.25, 0.3856, 0.1717, 0.4578, 0.13, 0.49, 0.25, 0.8283, 0.1144, 0.8856, 0.1717, 0.9578, 0.13, 0.87, 0.04215, 0.3856, 0.1717, 0.3283, 0.1144, 0.37, 0.04215, 0.4578, 0.13, 0.75, 0.09346, 0.8283, 0.1144, 0.87, 0.04215, 0.75, 0.01, 0.3283, 0.1144, 0.25, 0.09346, 0.25, 0.01, 0.37, 0.04215, 0.6717, 0.1144, 0.75, 0.09346, 0.75, 0.01, 0.63, 0.04215, 0.25, 0.09346, 0.1717, 0.1144, 0.13, 0.04215, 0.25, 0.01, 0.6144, 0.1717, 0.6717, 0.1144, 0.63, 0.04215, 0.5422, 0.13, 0.1717, 0.1144, 0.1144, 0.1717, 0.04215, 0.13, 0.13, 0.04215, 0.5935, 0.25, 0.6144, 0.1717, 0.5422, 0.13, 0.51, 0.25, 0.1144, 0.1717, 0.09346, 0.25, 0.01, 0.25, 0.04215, 0.13, 0.6144, 0.3283, 0.5935, 0.25, 0.51, 0.25, 0.5422, 0.37, 0.09346, 0.25, 0.1144, 0.3283, 0.04215, 0.37, 0.01, 0.25, 0.6717, 0.3856, 0.6144, 0.3283, 0.5422, 0.37, 0.63, 0.4578, 0.1144, 0.3283, 0.1717, 0.3856, 0.13, 0.4578, 0.04215, 0.37, 0.75, 0.4065, 0.6717, 0.3856, 0.63, 0.4578, 0.75, 0.49, 0.1717, 0.3856, 0.25, 0.4065, 0.25, 0.49, 0.13, 0.4578, 1.0, 0.5, 1.0, 1.0, 0.9167, 1.0, 0.9167, 0.5, 0.9167, 0.5, 0.9167, 1.0, 0.8333, 1.0, 0.8333, 0.5, 0.8333, 0.5, 0.8333, 1.0, 0.75, 1.0, 0.75, 0.5, 0.75, 0.5, 0.75, 1.0, 0.6667, 1.0, 0.6667, 0.5, 0.6667, 0.5, 0.6667, 1.0, 0.5833, 1.0, 0.5833, 0.5, 0.4167, 0.5, 0.4167, 1.0, 0.3333, 1.0, 0.3333, 0.5, 0.3333, 0.5, 0.3333, 1.0, 0.25, 1.0, 0.25, 0.5, 0.25, 0.5, 0.25, 1.0, 0.1667, 1.0, 0.1667, 0.5, 0.1667, 0.5, 0.1667, 1.0, 0.08333, 1.0, 0.08333, 0.5, 0.08333, 0.5, 0.08333, 1.0, 7.451e-08, 1.0, 7.451e-08, 0.5, 0.4167, 1.0, 0.4167, 0.5, 0.4167, 0.5, 0.4167, 1.0, 0.75, 0.01, 0.87, 0.04215, 0.87, 0.04215, 0.75, 0.01, 0.5833, 0.5, 0.5833, 1.0, 0.5, 1.0, 0.5, 0.5, 0.5, 0.5, 0.5, 1.0, 0.4167, 1.0, 0.4167, 0.5, 0.63, 0.04215, 0.75, 0.01, 0.75, 0.01, 0.63, 0.04215, 0.37, 0.04215, 0.25, 0.01, 0.25, 0.01, 0.37, 0.04215, 0.5833, 0.5, 0.5833, 1.0, 0.5833, 1.0, 0.5833, 0.5, 0.25, 0.01, 0.13, 0.04215, 0.13, 0.04215, 0.25, 0.01, 0.8283, 0.3856, 0.75, 0.4065, 0.75, 0.49, 0.87, 0.4578, 0.25, 0.4065, 0.3283, 0.3856, 0.37, 0.4578, 0.25, 0.49, 0.8856, 0.3283, 0.8283, 0.3856, 0.87, 0.4578, 0.9578, 0.37, 0.3283, 0.3856, 0.3856, 0.3283, 0.4578, 0.37, 0.37, 0.4578, 0.9065, 0.25, 0.8856, 0.3283, 0.9578, 0.37, 0.99, 0.25, 0.3856, 0.3283, 0.4065, 0.25, 0.49, 0.25, 0.4578, 0.37, 0.8856, 0.1717, 0.9065, 0.25, 0.99, 0.25, 0.9578, 0.13, 0.4065, 0.25, 0.3856, 0.1717, 0.4578, 0.13, 0.49, 0.25, 0.8283, 0.1144, 0.8856, 0.1717, 0.9578, 0.13, 0.87, 0.04215, 0.3856, 0.1717, 0.3283, 0.1144, 0.37, 0.04215, 0.4578, 0.13, 0.75, 0.09346, 0.8283, 0.1144, 0.87, 0.04215, 0.75, 0.01, 0.3283, 0.1144, 0.25, 0.09346, 0.25, 0.01, 0.37, 0.04215, 0.6717, 0.1144, 0.75, 0.09346, 0.75, 0.01, 0.63, 0.04215, 0.25, 0.09346, 0.1717, 0.1144, 0.13, 0.04215, 0.25, 0.01, 0.6144, 0.1717, 0.6717, 0.1144, 0.63, 0.04215, 0.5422, 0.13, 0.1717, 0.1144, 0.1144, 0.1717, 0.04215, 0.13, 0.13, 0.04215, 0.5935, 0.25, 0.6144, 0.1717, 0.5422, 0.13, 0.51, 0.25, 0.1144, 0.1717, 0.09346, 0.25, 0.01, 0.25, 0.04215, 0.13, 0.6144, 0.3283, 0.5935, 0.25, 0.51, 0.25, 0.5422, 0.37, 0.09346, 0.25, 0.1144, 0.3283, 0.04215, 0.37, 0.01, 0.25, 0.6717, 0.3856, 0.6144, 0.3283, 0.5422, 0.37, 0.63, 0.4578, 0.1144, 0.3283, 0.1717, 0.3856, 0.13, 0.4578, 0.04215, 0.37, 0.75, 0.4065, 0.6717, 0.3856, 0.63, 0.4578, 0.75, 0.49, 0.1717, 0.3856, 0.25, 0.4065, 0.25, 0.49, 0.13, 0.4578, 0.9183, 0.1803, 0.8894, 0.1106, 0.8894, 0.1106, 0.9183, 0.1803, 0.8894, 0.3894, 0.9197, 0.4197, 0.75, 0.49, 0.75, 0.4472, 0.9183, 0.3197, 0.9549, 0.3349, 0.9197, 0.4197, 0.8894, 0.3894, 0.9183, 0.1803, 0.9549, 0.1651, 0.99, 0.25, 0.9472, 0.25, 0.75, 0.05281, 0.75, 0.01, 0.9197, 0.08029, 0.8894, 0.1106, 0.6106, 0.1106, 0.5803, 0.08029, 0.75, 0.01, 0.75, 0.05281, 0.9197, 0.4197, 0.9549, 0.3349, 0.9549, 0.3349, 0.9197, 0.4197, 0.8894, 0.3894, 0.9183, 0.3197, 0.9183, 0.3197, 0.8894, 0.3894, 0.75, 0.4472, 0.75, 0.49, 0.5803, 0.4197, 0.6106, 0.3894, 0.9183, 0.3197, 0.9472, 0.25, 0.9472, 0.25, 0.9183, 0.3197, 0.8894, 0.3894, 0.75, 0.4472, 0.75, 0.49, 0.9197, 0.4197, 0.9183, 0.3197, 0.8894, 0.3894, 0.9197, 0.4197, 0.9549, 0.3349, 0.9183, 0.1803, 0.9472, 0.25, 0.99, 0.25, 0.9549, 0.1651, 0.75, 0.05281, 0.8894, 0.1106, 0.9197, 0.08029, 0.75, 0.01, 0.6106, 0.1106, 0.75, 0.05281, 0.75, 0.01, 0.5803, 0.08029, 0.8894, 0.1106, 0.9183, 0.1803, 0.9549, 0.1651, 0.9197, 0.08029, 0.99, 0.25, 0.9549, 0.1651, 0.9549, 0.1651, 0.99, 0.25, 0.75, 0.4472, 0.6106, 0.3894, 0.5803, 0.4197, 0.75, 0.49, 0.75, 0.49, 0.9197, 0.4197, 0.9197, 0.4197, 0.75, 0.49, 0.5803, 0.4197, 0.75, 0.49, 0.75, 0.49, 0.5803, 0.4197, 0.9472, 0.25, 0.9183, 0.3197, 0.9549, 0.3349, 0.99, 0.25, 0.9197, 0.08029, 0.75, 0.01, 0.75, 0.01, 0.9197, 0.08029, 0.9549, 0.3349, 0.99, 0.25, 0.99, 0.25, 0.9549, 0.3349, 0.9472, 0.25, 0.99, 0.25, 0.9549, 0.3349, 0.9183, 0.3197, 0.75, 0.01, 0.5803, 0.08029, 0.5803, 0.08029, 0.75, 0.01, 0.9549, 0.1651, 0.9197, 0.08029, 0.9197, 0.08029, 0.9549, 0.1651, 0.8894, 0.1106, 0.75, 0.05281, 0.75, 0.05281, 0.8894, 0.1106, 0.75, 0.05281, 0.6106, 0.1106, 0.6106, 0.1106, 0.75, 0.05281, 0.8894, 0.1106, 0.9197, 0.08029, 0.9549, 0.1651, 0.9183, 0.1803, 0.9472, 0.25, 0.9183, 0.1803, 0.9183, 0.1803, 0.9472, 0.25, 0.6106, 0.3894, 0.75, 0.4472, 0.75, 0.4472, 0.6106, 0.3894, 0.75, 0.4472, 0.8894, 0.3894, 0.8894, 0.3894, 0.75, 0.4472, 0.375, 0.0, 0.625, 0.0, 0.625, 0.25, 0.375, 0.25, 0.375, 0.25, 0.625, 0.25, 0.625, 0.5, 0.375, 0.5, 0.375, 0.5, 0.625, 0.5, 0.625, 0.75, 0.375, 0.75, 0.375, 0.75, 0.625, 0.75, 0.625, 1.0, 0.375, 1.0, 0.375, 0.25, 0.375, 0.5, 0.375, 0.5, 0.375, 0.25, 0.625, 0.5, 0.875, 0.5, 0.875, 0.75, 0.625, 0.75, 0.125, 0.5, 0.375, 0.5, 0.375, 0.75, 0.125, 0.75, 0.375, 0.0, 0.375, 0.25, 0.375, 0.25, 0.375, 0.0, 0.375, 0.5, 0.375, 0.75, 0.375, 0.75, 0.375, 0.5, 0.375, 0.75, 0.375, 1.0, 0.375, 1.0, 0.375, 0.75])
me_cube.materials.append(mat_brown_sniper01)
me_cube.materials.append(mat_black_sniper01)
me_cube.materials.append(mat_gray_sniper_01)
me_cube.materials.append(mat_white_sniper01)
me_cube.use_remesh_preserve_volume = False
me_cube.use_remesh_preserve_attributes = False
me_cube.use_mirror_vertex_groups = False
me_cube.update()

# ---- objects
ob_sniper_01 = bpy.data.objects.new('Sniper_01', me_cube)
ob_light = bpy.data.objects.new('Light', light_light)
ob_camera = bpy.data.objects.new('Camera', cam_camera)

# ---- transforms, parenting, visibility, modifiers, constraints
ob_sniper_01.location = (0.0, 0.0, 0.0)
ob_sniper_01.lock_rotations_4d = False
ob_sniper_01.empty_display_type = 'ARROWS'
ob_sniper_01.lineart.crease_threshold = 0.0
ob_light.location = (4.076, 1.005, 5.904)
ob_light.rotation_euler = (0.6503, 0.05522, 1.866)
ob_light.lock_rotations_4d = False
ob_light.empty_display_type = 'ARROWS'
ob_light.color = (0.0, 0.0, 0.0, 0.0)
ob_light.lineart.crease_threshold = 0.0
ob_camera.location = (7.359, -6.926, 4.958)
ob_camera.rotation_euler = (1.109, 0.0, 0.8149)
ob_camera.lock_rotations_4d = False
ob_camera.empty_display_type = 'ARROWS'
ob_camera.color = (0.0, 0.0, 0.0, 0.0)
ob_camera.display_type = 'WIRE'
ob_camera.lineart.crease_threshold = 0.0

# ---- collection membership
col_collection.objects.link(ob_sniper_01)
col_collection.objects.link(ob_light)
col_collection.objects.link(ob_camera)

# ---- scene / render settings (as saved in the file)
scene.camera = ob_camera
scene.frame_start = 1; scene.frame_end = 250; scene.frame_set(1)
scene.render.engine = 'BLENDER_EEVEE_NEXT'
scene.cycles.use_denoising = False
scene.cycles.samples = 128
scene.cycles.sampling_pattern = 'TABULATED_SOBOL'
scene.cycles.use_adaptive_sampling = False
scene.cycles.use_light_tree = False
scene.view_settings.view_transform = 'Filmic'
bpy.context.view_layer.update()
